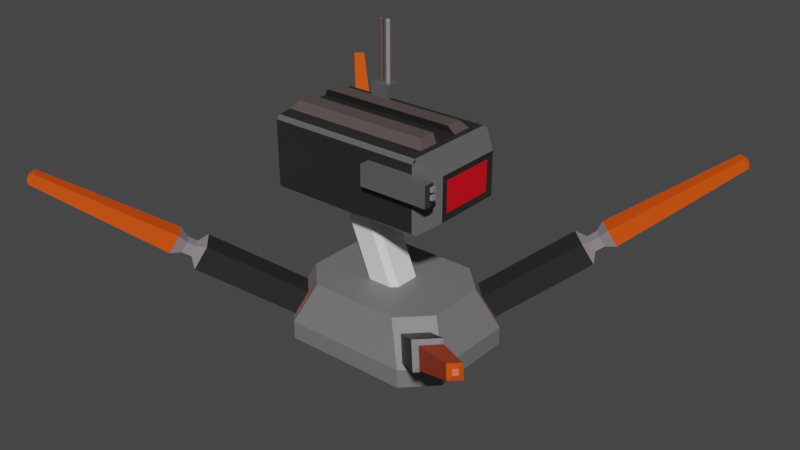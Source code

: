 # Source: creeper_1.blend  (saved by Blender 3.4.6; exported with 4.5.12 LTS)
import bpy
from mathutils import Matrix  # noqa: F401  (used for matrix-valued properties, if any)

bpy.ops.wm.read_factory_settings(use_empty=True)
scene = bpy.context.scene
scene.name = 'Scene'

# ---- collections
col_robot = bpy.data.collections.new('Robot'); scene.collection.children.link(col_robot)

# ---- materials (node trees are filled in below, after node groups)
mat_leg = bpy.data.materials.new('leg')
mat_leg.use_transparent_shadow = False
mat_body = bpy.data.materials.new('body')
mat_body.use_transparent_shadow = False
mat_body.diffuse_color = (0.04445, 0.04445, 0.04445, 1.0)
mat_top = bpy.data.materials.new('top')
mat_top.use_transparent_shadow = False
mat_edge = bpy.data.materials.new('edge')
mat_edge.use_transparent_shadow = False
mat_wifi = bpy.data.materials.new('wifi')
mat_wifi.use_transparent_shadow = False
mat_tank = bpy.data.materials.new('tank')
mat_tank.use_transparent_shadow = False
mat_lens = bpy.data.materials.new('lens')
mat_lens.use_transparent_shadow = False

# ---- material node trees
mat_leg.use_nodes = True; mat_leg.node_tree.nodes.clear()
_N = mat_leg.node_tree.nodes; _L = mat_leg.node_tree.links
n0 = _N.new('ShaderNodeBsdfPrincipled'); n0.name = 'Principled BSDF'; n0.location = (10, 300)
n0.distribution = 'GGX'
n0.subsurface_method = 'RANDOM_WALK_SKIN'
n0.inputs[0].default_value = (0.8, 0.07759, 0.0, 1.0)
n0.inputs[3].default_value = 1.45
n0.inputs[27].default_value = (0.0, 0.0, 0.0, 1.0)
n0.inputs[28].default_value = 1.0
n1 = _N.new('ShaderNodeOutputMaterial'); n1.name = 'Material Output'; n1.location = (300, 300)
_L.new(n0.outputs[0], n1.inputs[0])
n1.is_active_output = True
mat_body.use_nodes = True; mat_body.node_tree.nodes.clear()
_N = mat_body.node_tree.nodes; _L = mat_body.node_tree.links
n0 = _N.new('ShaderNodeBsdfPrincipled'); n0.name = 'Principled BSDF'; n0.location = (10, 300)
n0.distribution = 'GGX'
n0.subsurface_method = 'RANDOM_WALK_SKIN'
n0.inputs[0].default_value = (0.02038, 0.02038, 0.02038, 1.0)
n0.inputs[3].default_value = 1.45
n0.inputs[27].default_value = (0.0, 0.0, 0.0, 1.0)
n0.inputs[28].default_value = 1.0
n1 = _N.new('ShaderNodeOutputMaterial'); n1.name = 'Material Output'; n1.location = (300, 300)
_L.new(n0.outputs[0], n1.inputs[0])
n1.is_active_output = True
mat_top.use_nodes = True; mat_top.node_tree.nodes.clear()
_N = mat_top.node_tree.nodes; _L = mat_top.node_tree.links
n0 = _N.new('ShaderNodeBsdfPrincipled'); n0.name = 'Principled BSDF'; n0.location = (10, 300)
n0.distribution = 'GGX'
n0.subsurface_method = 'RANDOM_WALK_SKIN'
n0.inputs[0].default_value = (0.09084, 0.06896, 0.06297, 1.0)
n0.inputs[3].default_value = 1.45
n0.inputs[27].default_value = (0.0, 0.0, 0.0, 1.0)
n0.inputs[28].default_value = 1.0
n1 = _N.new('ShaderNodeOutputMaterial'); n1.name = 'Material Output'; n1.location = (300, 300)
_L.new(n0.outputs[0], n1.inputs[0])
n1.is_active_output = True
mat_edge.use_nodes = True; mat_edge.node_tree.nodes.clear()
_N = mat_edge.node_tree.nodes; _L = mat_edge.node_tree.links
n0 = _N.new('ShaderNodeBsdfPrincipled'); n0.name = 'Principled BSDF'; n0.location = (10, 300)
n0.distribution = 'GGX'
n0.subsurface_method = 'RANDOM_WALK_SKIN'
n0.inputs[0].default_value = (0.1025, 0.1025, 0.1025, 1.0)
n0.inputs[3].default_value = 1.45
n0.inputs[27].default_value = (0.0, 0.0, 0.0, 1.0)
n0.inputs[28].default_value = 1.0
n1 = _N.new('ShaderNodeOutputMaterial'); n1.name = 'Material Output'; n1.location = (300, 300)
_L.new(n0.outputs[0], n1.inputs[0])
n1.is_active_output = True
mat_wifi.use_nodes = True; mat_wifi.node_tree.nodes.clear()
_N = mat_wifi.node_tree.nodes; _L = mat_wifi.node_tree.links
n0 = _N.new('ShaderNodeBsdfPrincipled'); n0.name = 'Principled BSDF'; n0.location = (10, 300)
n0.distribution = 'GGX'
n0.subsurface_method = 'RANDOM_WALK_SKIN'
n0.inputs[0].default_value = (0.2738, 0.2356, 0.2587, 1.0)
n0.inputs[3].default_value = 1.45
n0.inputs[27].default_value = (0.0, 0.0, 0.0, 1.0)
n0.inputs[28].default_value = 1.0
n1 = _N.new('ShaderNodeOutputMaterial'); n1.name = 'Material Output'; n1.location = (300, 300)
_L.new(n0.outputs[0], n1.inputs[0])
n1.is_active_output = True
mat_tank.use_nodes = True; mat_tank.node_tree.nodes.clear()
_N = mat_tank.node_tree.nodes; _L = mat_tank.node_tree.links
n0 = _N.new('ShaderNodeBsdfPrincipled'); n0.name = 'Principled BSDF'; n0.location = (10, 300)
n0.distribution = 'GGX'
n0.subsurface_method = 'RANDOM_WALK_SKIN'
n0.inputs[0].default_value = (0.1734, 0.1734, 0.1734, 1.0)
n0.inputs[3].default_value = 1.45
n0.inputs[27].default_value = (0.0, 0.0, 0.0, 1.0)
n0.inputs[28].default_value = 1.0
n1 = _N.new('ShaderNodeOutputMaterial'); n1.name = 'Material Output'; n1.location = (300, 300)
_L.new(n0.outputs[0], n1.inputs[0])
n1.is_active_output = True
mat_lens.use_nodes = True; mat_lens.node_tree.nodes.clear()
_N = mat_lens.node_tree.nodes; _L = mat_lens.node_tree.links
n0 = _N.new('ShaderNodeBsdfPrincipled'); n0.name = 'Principled BSDF'; n0.location = (10, 300)
n0.distribution = 'GGX'
n0.subsurface_method = 'RANDOM_WALK_SKIN'
n0.inputs[0].default_value = (0.8, 0.0, 0.01049, 1.0)
n0.inputs[3].default_value = 1.45
n0.inputs[27].default_value = (0.0, 0.0, 0.0, 1.0)
n0.inputs[28].default_value = 1.0
n1 = _N.new('ShaderNodeOutputMaterial'); n1.name = 'Material Output'; n1.location = (300, 300)
_L.new(n0.outputs[0], n1.inputs[0])
n1.is_active_output = True

# ---- world
world_world = bpy.data.worlds.new('World'); scene.world = world_world
world_world.use_nodes = True; world_world.node_tree.nodes.clear()
_N = world_world.node_tree.nodes; _L = world_world.node_tree.links
n0 = _N.new('ShaderNodeOutputWorld'); n0.name = 'World Output'; n0.location = (300, 300)
n1 = _N.new('ShaderNodeBackground'); n1.name = 'Background'; n1.location = (10, 300)
n1.inputs[0].default_value = (0.05088, 0.05088, 0.05088, 1.0)
_L.new(n1.outputs[0], n0.inputs[0])
n0.is_active_output = True
world_world.color = (0.05088, 0.05088, 0.05088)
world_world.use_sun_shadow = False
world_world.sun_shadow_jitter_overblur = 0.0

# ---- meshes
me_cube_001 = bpy.data.meshes.new('Cube.001')
me_cube_001.from_pydata([(0.9388, -0.3574, -0.141), (0.9388, -0.3574, 0.2974), (0.9388, 0.3574, -0.141), (0.9388, 0.3574, 0.2974), (0.9293, 0.2843, 0.2321), (0.9293, 0.2843, -0.07578), (0.9293, -0.2843, -0.07578), (0.9293, -0.2843, 0.2321), (-1.004, -0.2733, -0.134), (-1.004, -0.2843, -0.1219), (-1.004, -0.2843, 0.2783), (-1.004, -0.2733, 0.2904), (-1.004, 0.2843, -0.1219), (-1.004, 0.2733, -0.134), (-1.004, 0.2733, 0.2904), (-1.004, 0.2843, 0.2783), (0.7397, -0.522, 0.1011), (0.7388, -0.4836, -0.2863), (0.7646, -0.5008, -0.2675), (0.7388, -0.4836, 0.4427), (0.7397, -0.522, 0.3114), (0.7646, -0.5008, 0.4239), (0.7388, 0.4836, -0.2863), (0.7388, 0.522, -0.2479), (0.7646, 0.5008, -0.2675), (0.7388, 0.522, 0.4043), (0.7388, 0.4836, 0.4427), (0.7646, 0.5008, 0.4239), (0.6852, -0.3377, 0.4511), (-0.8549, -0.3377, 0.4511), (-0.8549, 0.3377, 0.4511), (0.6852, 0.3377, 0.4511), (0.6852, 0.1302, 0.4511), (-0.8549, 0.1289, 0.4511), (0.6852, -0.1257, 0.4511), (-0.8549, -0.1257, 0.4511), (0.628, -0.2696, 0.5279), (-0.7977, -0.2696, 0.5279), (-0.7977, 0.27, 0.5279), (0.628, 0.27, 0.5279), (-0.7977, 0.1032, 0.5279), (0.628, 0.1043, 0.5279), (0.628, -0.1003, 0.5279), (-0.7977, -0.1003, 0.5279), (-0.8488, 0.4836, -0.2863), (-0.8488, 0.522, -0.2479), (0.2577, -0.522, 0.1011), (-0.8488, -0.4836, -0.2863), (-0.8488, -0.4836, 0.4427), (0.2577, -0.522, 0.3114), (-0.8488, 0.522, 0.4043), (-0.8488, 0.4836, 0.4427), (-0.5281, 0.4232, 0.2167), (-0.5281, 0.4232, 0.5767), (-0.5281, 0.5764, 0.2167), (-0.5281, 0.5764, 0.5767), (-0.3319, 0.4232, 0.2167), (-0.3319, 0.4232, 0.5767), (-0.3319, 0.5764, 0.2167), (-0.3319, 0.5764, 0.5767), (-0.3834, 0.522, 0.4632), (-0.3789, 0.5215, 0.4632), (-0.3746, 0.5202, 0.4632), (-0.3706, 0.5181, 0.4632), (-0.367, 0.5152, 0.4632), (-0.3642, 0.5117, 0.4632), (-0.362, 0.5076, 0.4632), (-0.3607, 0.5033, 0.4632), (-0.3602, 0.4988, 0.4632), (-0.3607, 0.4942, 0.4632), (-0.362, 0.4899, 0.4632), (-0.3642, 0.4859, 0.4632), (-0.367, 0.4824, 0.4632), (-0.3706, 0.4795, 0.4632), (-0.3746, 0.4773, 0.4632), (-0.3789, 0.476, 0.4632), (-0.3834, 0.4756, 0.4632), (-0.388, 0.476, 0.4632), (-0.3923, 0.4773, 0.4632), (-0.3963, 0.4795, 0.4632), (-0.3999, 0.4824, 0.4632), (-0.4027, 0.4859, 0.4632), (-0.4049, 0.4899, 0.4632), (-0.4062, 0.4942, 0.4632), (-0.4067, 0.4988, 0.4632), (-0.4062, 0.5033, 0.4632), (-0.4049, 0.5076, 0.4632), (-0.4027, 0.5117, 0.4632), (-0.3999, 0.5152, 0.4632), (-0.3963, 0.5181, 0.4632), (-0.3923, 0.5202, 0.4632), (-0.388, 0.5215, 0.4632), (-0.4653, 0.522, 0.4632), (-0.4608, 0.5215, 0.4632), (-0.4564, 0.5202, 0.4632), (-0.4524, 0.5181, 0.4632), (-0.4489, 0.5152, 0.4632), (-0.446, 0.5117, 0.4632), (-0.4439, 0.5076, 0.4632), (-0.4426, 0.5033, 0.4632), (-0.4421, 0.4988, 0.4632), (-0.4426, 0.4942, 0.4632), (-0.4439, 0.4899, 0.4632), (-0.446, 0.4859, 0.4632), (-0.4489, 0.4824, 0.4632), (-0.4524, 0.4795, 0.4632), (-0.4564, 0.4773, 0.4632), (-0.4608, 0.476, 0.4632), (-0.4653, 0.4756, 0.4632), (-0.4698, 0.476, 0.4632), (-0.4742, 0.4773, 0.4632), (-0.4782, 0.4795, 0.4632), (-0.4817, 0.4824, 0.4632), (-0.4846, 0.4859, 0.4632), (-0.4868, 0.4899, 0.4632), (-0.4881, 0.4942, 0.4632), (-0.4885, 0.4988, 0.4632), (-0.4881, 0.5033, 0.4632), (-0.4868, 0.5076, 0.4632), (-0.4846, 0.5117, 0.4632), (-0.4817, 0.5152, 0.4632), (-0.4782, 0.5181, 0.4632), (-0.4742, 0.5202, 0.4632), (-0.4698, 0.5215, 0.4632), (-0.3834, 0.5106, 1.197), (-0.3834, 0.522, 1.185), (-0.3811, 0.5104, 1.197), (-0.3789, 0.5215, 1.185), (-0.3789, 0.5097, 1.197), (-0.3746, 0.5202, 1.185), (-0.3769, 0.5086, 1.197), (-0.3706, 0.5181, 1.185), (-0.3751, 0.5071, 1.197), (-0.367, 0.5152, 1.185), (-0.3736, 0.5053, 1.197), (-0.3642, 0.5117, 1.185), (-0.3725, 0.5033, 1.197), (-0.362, 0.5076, 1.185), (-0.3718, 0.5011, 1.197), (-0.3607, 0.5033, 1.185), (-0.3716, 0.4988, 1.197), (-0.3602, 0.4988, 1.185), (-0.3718, 0.4965, 1.197), (-0.3607, 0.4942, 1.185), (-0.3725, 0.4942, 1.197), (-0.362, 0.4899, 1.185), (-0.3736, 0.4922, 1.197), (-0.3642, 0.4859, 1.185), (-0.3751, 0.4904, 1.197), (-0.367, 0.4824, 1.185), (-0.3769, 0.4889, 1.197), (-0.3706, 0.4795, 1.185), (-0.3789, 0.4878, 1.197), (-0.3746, 0.4773, 1.185), (-0.3811, 0.4871, 1.197), (-0.3789, 0.476, 1.185), (-0.3834, 0.4869, 1.197), (-0.3834, 0.4756, 1.185), (-0.3858, 0.4871, 1.197), (-0.388, 0.476, 1.185), (-0.388, 0.4878, 1.197), (-0.3923, 0.4773, 1.185), (-0.39, 0.4889, 1.197), (-0.3963, 0.4795, 1.185), (-0.3918, 0.4904, 1.197), (-0.3999, 0.4824, 1.185), (-0.3933, 0.4922, 1.197), (-0.4027, 0.4859, 1.185), (-0.3944, 0.4942, 1.197), (-0.4049, 0.4899, 1.185), (-0.3951, 0.4965, 1.197), (-0.4062, 0.4942, 1.185), (-0.3953, 0.4988, 1.197), (-0.4067, 0.4988, 1.185), (-0.3951, 0.5011, 1.197), (-0.4062, 0.5033, 1.185), (-0.3944, 0.5033, 1.197), (-0.4049, 0.5076, 1.185), (-0.3933, 0.5053, 1.197), (-0.4027, 0.5117, 1.185), (-0.3918, 0.5071, 1.197), (-0.3999, 0.5152, 1.185), (-0.39, 0.5086, 1.197), (-0.3963, 0.5181, 1.185), (-0.388, 0.5097, 1.197), (-0.3923, 0.5202, 1.185), (-0.3858, 0.5104, 1.197), (-0.388, 0.5215, 1.185), (-0.4653, 0.5106, 1.197), (-0.4653, 0.522, 1.185), (-0.463, 0.5104, 1.197), (-0.4608, 0.5215, 1.185), (-0.4608, 0.5097, 1.197), (-0.4564, 0.5202, 1.185), (-0.4587, 0.5086, 1.197), (-0.4524, 0.5181, 1.185), (-0.4569, 0.5071, 1.197), (-0.4489, 0.5152, 1.185), (-0.4555, 0.5053, 1.197), (-0.446, 0.5117, 1.185), (-0.4544, 0.5033, 1.197), (-0.4439, 0.5076, 1.185), (-0.4537, 0.5011, 1.197), (-0.4426, 0.5033, 1.185), (-0.4535, 0.4988, 1.197), (-0.4421, 0.4988, 1.185), (-0.4537, 0.4965, 1.197), (-0.4426, 0.4942, 1.185), (-0.4544, 0.4942, 1.197), (-0.4439, 0.4899, 1.185), (-0.4555, 0.4922, 1.197), (-0.446, 0.4859, 1.185), (-0.4569, 0.4904, 1.197), (-0.4489, 0.4824, 1.185), (-0.4587, 0.4889, 1.197), (-0.4524, 0.4795, 1.185), (-0.4608, 0.4878, 1.197), (-0.4564, 0.4773, 1.185), (-0.463, 0.4871, 1.197), (-0.4608, 0.476, 1.185), (-0.4653, 0.4869, 1.197), (-0.4653, 0.4756, 1.185), (-0.4676, 0.4871, 1.197), (-0.4698, 0.476, 1.185), (-0.4698, 0.4878, 1.197), (-0.4742, 0.4773, 1.185), (-0.4719, 0.4889, 1.197), (-0.4782, 0.4795, 1.185), (-0.4737, 0.4904, 1.197), (-0.4817, 0.4824, 1.185), (-0.4752, 0.4922, 1.197), (-0.4846, 0.4859, 1.185), (-0.4763, 0.4942, 1.197), (-0.4868, 0.4899, 1.185), (-0.4769, 0.4965, 1.197), (-0.4881, 0.4942, 1.185), (-0.4772, 0.4988, 1.197), (-0.4885, 0.4988, 1.185), (-0.4769, 0.5011, 1.197), (-0.4881, 0.5033, 1.185), (-0.4763, 0.5033, 1.197), (-0.4868, 0.5076, 1.185), (-0.4752, 0.5053, 1.197), (-0.4846, 0.5117, 1.185), (-0.4737, 0.5071, 1.197), (-0.4817, 0.5152, 1.185), (-0.4719, 0.5086, 1.197), (-0.4782, 0.5181, 1.185), (-0.4698, 0.5097, 1.197), (-0.4742, 0.5202, 1.185), (-0.4676, 0.5104, 1.197), (-0.4698, 0.5215, 1.185), (0.7388, -0.522, -0.2479), (-0.8488, -0.522, -0.2479), (-0.8488, -0.522, 0.4043), (0.7388, -0.522, 0.4043), (0.7397, -0.6283, 0.1011), (0.2577, -0.6283, 0.1011), (0.2577, -0.6283, 0.3114), (0.7397, -0.6283, 0.3114), (0.993, -0.5995, 0.2253), (0.993, -0.5508, 0.2253), (0.993, -0.5995, 0.2562), (0.993, -0.5508, 0.2562), (0.993, -0.5508, 0.1155), (0.9642, -0.522, 0.1011), (0.9642, -0.522, 0.3114), (0.993, -0.5508, 0.2975), (0.9642, -0.6283, 0.1011), (0.993, -0.5995, 0.1155), (0.993, -0.5995, 0.2975), (0.9642, -0.6283, 0.3114), (0.993, -0.5995, 0.1826), (0.993, -0.5508, 0.1826), (1.018, -0.5995, 0.2562), (1.018, -0.5508, 0.2562), (1.018, -0.5508, 0.2253), (1.018, -0.5508, 0.1826), (1.018, -0.5995, 0.1826), (1.018, -0.5995, 0.2253), (1.018, -0.5508, 0.2975), (1.018, -0.5995, 0.2975), (-0.5525, 0.5753, -1.454), (-0.5682, 0.6773, -1.476), (-0.6522, 0.4756, -1.454), (-0.7542, 0.4913, -1.476), (-0.5026, 0.5254, -1.331), (-0.4753, 0.5843, -1.248), (-0.6024, 0.4257, -1.331), (-0.6612, 0.3984, -1.248), (-1.286, 1.293, -0.8478), (-1.217, 1.326, -0.9464), (-1.403, 1.14, -0.9464), (-1.37, 1.21, -0.8478), (-1.124, 1.233, -0.7186), (-1.245, 1.251, -0.745), (-1.31, 1.047, -0.7186), (-1.328, 1.168, -0.745), (-1.431, 1.27, -0.7984), (-1.347, 1.354, -0.7984), (-1.389, 1.228, -0.6956), (-1.305, 1.312, -0.6956), (-1.533, 1.316, -0.7841), (-1.393, 1.456, -0.7841), (-1.463, 1.246, -0.6123), (-1.323, 1.386, -0.6123), (-2.341, 2.185, -0.04978), (-2.325, 2.217, -0.004271), (-2.293, 2.248, -0.004271), (-2.262, 2.264, -0.04978), (-2.301, 2.145, 0.04738), (-2.309, 2.201, 0.03454), (-2.222, 2.224, 0.04738), (-2.278, 2.232, 0.03454), (-0.6522, -0.4756, -1.454), (-0.7542, -0.4913, -1.476), (-0.5525, -0.5753, -1.454), (-0.5682, -0.6773, -1.476), (-0.6024, -0.4257, -1.331), (-0.6612, -0.3984, -1.248), (-0.5026, -0.5254, -1.331), (-0.4753, -0.5843, -1.248), (-1.37, -1.21, -0.8478), (-1.403, -1.14, -0.9464), (-1.217, -1.326, -0.9464), (-1.286, -1.293, -0.8478), (-1.31, -1.047, -0.7186), (-1.328, -1.168, -0.745), (-1.124, -1.233, -0.7186), (-1.245, -1.251, -0.745), (-1.347, -1.354, -0.7984), (-1.431, -1.27, -0.7984), (-1.305, -1.312, -0.6956), (-1.389, -1.228, -0.6956), (-1.393, -1.456, -0.7841), (-1.533, -1.316, -0.7841), (-1.323, -1.386, -0.6123), (-1.463, -1.246, -0.6123), (-2.262, -2.264, -0.04978), (-2.293, -2.248, -0.004271), (-2.325, -2.217, -0.004271), (-2.341, -2.185, -0.04978), (-2.222, -2.224, 0.04738), (-2.278, -2.232, 0.03454), (-2.301, -2.145, 0.04738), (-2.309, -2.201, 0.03454), (0.8484, 0.4756, -1.454), (0.9504, 0.4913, -1.476), (0.7486, 0.5753, -1.454), (0.7644, 0.6773, -1.476), (0.7985, 0.4257, -1.331), (0.8574, 0.3984, -1.248), (0.6988, 0.5254, -1.331), (0.6714, 0.5843, -1.248), (1.567, 1.21, -0.8478), (1.599, 1.14, -0.9464), (1.413, 1.326, -0.9464), (1.483, 1.293, -0.8478), (1.506, 1.047, -0.7186), (1.525, 1.168, -0.745), (1.32, 1.233, -0.7186), (1.441, 1.251, -0.745), (1.543, 1.354, -0.7984), (1.627, 1.27, -0.7984), (1.501, 1.312, -0.6956), (1.585, 1.228, -0.6956), (1.589, 1.456, -0.7841), (1.729, 1.316, -0.7841), (1.519, 1.386, -0.6123), (1.659, 1.246, -0.6123), (2.458, 2.264, -0.04978), (2.49, 2.248, -0.004271), (2.521, 2.217, -0.004271), (2.537, 2.185, -0.04978), (2.418, 2.224, 0.04738), (2.474, 2.232, 0.03454), (2.497, 2.145, 0.04738), (2.505, 2.201, 0.03454), (0.7486, -0.5753, -1.454), (0.7644, -0.6773, -1.476), (0.8484, -0.4756, -1.454), (0.9504, -0.4913, -1.476), (0.6988, -0.5254, -1.331), (0.6714, -0.5843, -1.248), (0.7985, -0.4257, -1.331), (0.8574, -0.3984, -1.248), (1.483, -1.293, -0.8478), (1.413, -1.326, -0.9464), (1.599, -1.14, -0.9464), (1.567, -1.21, -0.8478), (1.32, -1.233, -0.7186), (1.441, -1.251, -0.745), (1.506, -1.047, -0.7186), (1.525, -1.168, -0.745), (1.627, -1.27, -0.7984), (1.543, -1.354, -0.7984), (1.585, -1.228, -0.6956), (1.501, -1.312, -0.6956), (1.729, -1.316, -0.7841), (1.589, -1.456, -0.7841), (1.659, -1.246, -0.6123), (1.519, -1.386, -0.6123), (2.537, -2.185, -0.04978), (2.521, -2.217, -0.004271), (2.49, -2.248, -0.004271), (2.458, -2.264, -0.04978), (2.497, -2.145, 0.04738), (2.505, -2.201, 0.03454), (2.418, -2.224, 0.04738), (2.474, -2.232, 0.03454), (0.003779, -0.1846, -1.227), (-0.05807, -0.1274, -1.227), (-0.5621, -0.1274, 0.003116), (-0.5002, -0.1846, 0.003116), (-0.05807, 0.1274, -1.227), (0.003779, 0.1846, -1.227), (-0.5002, 0.1846, 0.003116), (-0.5621, 0.1274, 0.003116), (0.3111, -0.1274, -1.227), (0.2493, -0.1846, -1.227), (-0.2547, -0.1846, 0.003116), (-0.1928, -0.1274, 0.003116), (0.2493, 0.1846, -1.227), (0.3111, 0.1274, -1.227), (-0.1928, 0.1274, 0.003116), (-0.2547, 0.1846, 0.003116), (-0.5388, -0.7322, -1.719), (-0.8268, -0.4451, -1.719), (-0.6406, -0.2988, -1.121), (-0.3523, -0.5861, -1.121), (-0.8268, 0.4451, -1.719), (-0.5388, 0.7322, -1.719), (-0.3523, 0.5861, -1.121), (-0.6406, 0.2988, -1.121), (1.039, -0.4451, -1.719), (0.7512, -0.7322, -1.719), (0.5648, -0.5861, -1.121), (0.853, -0.2988, -1.121), (0.7512, 0.7322, -1.719), (1.039, 0.4451, -1.719), (0.853, 0.2988, -1.121), (0.5648, 0.5861, -1.121), (-0.5387, -0.7322, -1.533), (-0.8268, -0.445, -1.533), (-0.8268, 0.445, -1.533), (-0.5387, 0.7322, -1.533), (0.7511, 0.7322, -1.533), (1.039, 0.445, -1.533), (1.039, -0.445, -1.533), (0.7511, -0.7322, -1.533)], [], [(46, 16, 256, 257), (48, 19, 28, 29), (45, 50, 25, 23), (2, 3, 4, 5), (21, 255, 252, 18, 0, 1), (27, 26, 19, 21, 1, 3), (3, 2, 24, 23, 25, 27), (18, 17, 22, 24, 2, 0), (8, 9, 10, 11, 14, 15, 12, 13), (5, 4, 7, 6), (0, 2, 5, 6), (1, 0, 6, 7), (3, 1, 7, 4), (252, 17, 18), (19, 255, 21), (22, 23, 24), (25, 26, 27), (45, 23, 22, 44), (252, 253, 47, 17), (19, 48, 254, 255), (25, 50, 51, 26), (44, 22, 17, 47), (30, 33, 40, 38), (51, 48, 29, 35, 33, 30), (26, 51, 30, 31), (19, 26, 31, 32, 34, 28), (32, 33, 35, 34), (34, 35, 43, 42), (39, 38, 40, 41), (42, 43, 37, 36), (28, 34, 42, 36), (29, 28, 36, 37), (32, 31, 39, 41), (35, 29, 37, 43), (31, 30, 38, 39), (33, 32, 41, 40), (13, 12, 45, 44), (9, 8, 47, 253), (11, 10, 254, 48), (15, 14, 51, 50), (8, 13, 44, 47), (10, 9, 253, 254), (14, 11, 48, 51), (12, 15, 50, 45), (52, 53, 55, 54), (54, 55, 59, 58), (58, 59, 57, 56), (56, 57, 53, 52), (54, 58, 56, 52), (59, 55, 53, 57), (91, 187, 125, 60), (62, 129, 131, 63), (63, 131, 133, 64), (64, 133, 135, 65), (65, 135, 137, 66), (66, 137, 139, 67), (67, 139, 141, 68), (68, 141, 143, 69), (69, 143, 145, 70), (70, 145, 147, 71), (71, 147, 149, 72), (72, 149, 151, 73), (73, 151, 153, 74), (74, 153, 155, 75), (75, 155, 157, 76), (76, 157, 159, 77), (77, 159, 161, 78), (78, 161, 163, 79), (79, 163, 165, 80), (80, 165, 167, 81), (81, 167, 169, 82), (82, 169, 171, 83), (83, 171, 173, 84), (84, 173, 175, 85), (85, 175, 177, 86), (86, 177, 179, 87), (87, 179, 181, 88), (88, 181, 183, 89), (89, 183, 185, 90), (90, 185, 187, 91), (60, 125, 127, 61), (190, 188, 250, 248, 246, 244, 242, 240, 238, 236, 234, 232, 230, 228, 226, 224, 222, 220, 218, 216, 214, 212, 210, 208, 206, 204, 202, 200, 198, 196, 194, 192), (61, 127, 129, 62), (60, 61, 62, 63, 64, 65, 66, 67, 68, 69, 70, 71, 72, 73, 74, 75, 76, 77, 78, 79, 80, 81, 82, 83, 84, 85, 86, 87, 88, 89, 90, 91), (123, 251, 189, 92), (94, 193, 195, 95), (95, 195, 197, 96), (96, 197, 199, 97), (97, 199, 201, 98), (98, 201, 203, 99), (99, 203, 205, 100), (100, 205, 207, 101), (101, 207, 209, 102), (102, 209, 211, 103), (103, 211, 213, 104), (104, 213, 215, 105), (105, 215, 217, 106), (106, 217, 219, 107), (107, 219, 221, 108), (108, 221, 223, 109), (109, 223, 225, 110), (110, 225, 227, 111), (111, 227, 229, 112), (112, 229, 231, 113), (113, 231, 233, 114), (114, 233, 235, 115), (115, 235, 237, 116), (116, 237, 239, 117), (117, 239, 241, 118), (118, 241, 243, 119), (119, 243, 245, 120), (120, 245, 247, 121), (121, 247, 249, 122), (122, 249, 251, 123), (92, 189, 191, 93), (93, 191, 193, 94), (92, 93, 94, 95, 96, 97, 98, 99, 100, 101, 102, 103, 104, 105, 106, 107, 108, 109, 110, 111, 112, 113, 114, 115, 116, 117, 118, 119, 120, 121, 122, 123), (127, 125, 124, 126), (129, 127, 126, 128), (131, 129, 128, 130), (133, 131, 130, 132), (135, 133, 132, 134), (137, 135, 134, 136), (139, 137, 136, 138), (141, 139, 138, 140), (143, 141, 140, 142), (145, 143, 142, 144), (147, 145, 144, 146), (149, 147, 146, 148), (151, 149, 148, 150), (153, 151, 150, 152), (155, 153, 152, 154), (157, 155, 154, 156), (159, 157, 156, 158), (161, 159, 158, 160), (163, 161, 160, 162), (165, 163, 162, 164), (167, 165, 164, 166), (169, 167, 166, 168), (171, 169, 168, 170), (173, 171, 170, 172), (175, 173, 172, 174), (177, 175, 174, 176), (179, 177, 176, 178), (181, 179, 178, 180), (183, 181, 180, 182), (185, 183, 182, 184), (187, 185, 184, 186), (125, 187, 186, 124), (191, 189, 188, 190), (193, 191, 190, 192), (195, 193, 192, 194), (197, 195, 194, 196), (199, 197, 196, 198), (201, 199, 198, 200), (203, 201, 200, 202), (205, 203, 202, 204), (207, 205, 204, 206), (209, 207, 206, 208), (211, 209, 208, 210), (213, 211, 210, 212), (215, 213, 212, 214), (217, 215, 214, 216), (219, 217, 216, 218), (221, 219, 218, 220), (223, 221, 220, 222), (225, 223, 222, 224), (227, 225, 224, 226), (229, 227, 226, 228), (231, 229, 228, 230), (233, 231, 230, 232), (235, 233, 232, 234), (237, 235, 234, 236), (239, 237, 236, 238), (241, 239, 238, 240), (243, 241, 240, 242), (245, 243, 242, 244), (247, 245, 244, 246), (249, 247, 246, 248), (251, 249, 248, 250), (189, 251, 250, 188), (126, 124, 186, 184, 182, 180, 178, 176, 174, 172, 170, 168, 166, 164, 162, 160, 158, 156, 154, 152, 150, 148, 146, 144, 142, 140, 138, 136, 134, 132, 130, 128), (16, 46, 253, 252), (49, 20, 255, 254), (46, 49, 254, 253), (20, 16, 252, 255), (256, 259, 258, 257), (20, 259, 271, 266), (20, 49, 258, 259), (49, 46, 257, 258), (256, 16, 265, 268), (259, 256, 268, 271), (16, 20, 266, 265), (265, 266, 267, 263, 261, 273, 264), (269, 272, 260, 262, 270, 271, 268), (264, 269, 268, 265), (266, 271, 270, 267), (264, 273, 272, 269), (262, 263, 275, 274), (260, 261, 263, 262), (260, 272, 278, 279), (274, 275, 280, 281), (278, 277, 276, 279), (267, 270, 281, 280), (263, 267, 280, 275), (272, 273, 277, 278), (270, 262, 274, 281), (273, 261, 276, 277), (261, 260, 279, 276), (288, 284, 282, 286), (292, 285, 289, 296), (294, 287, 283, 291), (296, 289, 287, 294), (282, 284, 285, 283), (284, 288, 289, 285), (288, 286, 287, 289), (286, 282, 283, 287), (291, 283, 285, 292), (293, 290, 291, 292), (297, 293, 292, 296), (295, 297, 296, 294), (290, 295, 294, 291), (293, 297, 300, 298), (301, 299, 303, 305), (290, 293, 298, 299), (295, 290, 299, 301), (297, 295, 301, 300), (298, 300, 304, 302), (300, 301, 305, 304), (299, 298, 302, 303), (302, 304, 310, 306), (307, 311, 313, 308), (304, 305, 312, 310), (305, 303, 309, 312), (307, 308, 309, 306), (311, 307, 306, 310), (313, 311, 310, 312), (308, 313, 312, 309), (303, 302, 306, 309), (320, 316, 314, 318), (324, 317, 321, 328), (326, 319, 315, 323), (328, 321, 319, 326), (314, 316, 317, 315), (316, 320, 321, 317), (320, 318, 319, 321), (318, 314, 315, 319), (323, 315, 317, 324), (325, 322, 323, 324), (329, 325, 324, 328), (327, 329, 328, 326), (322, 327, 326, 323), (325, 329, 332, 330), (333, 331, 335, 337), (322, 325, 330, 331), (327, 322, 331, 333), (329, 327, 333, 332), (330, 332, 336, 334), (332, 333, 337, 336), (331, 330, 334, 335), (334, 336, 342, 338), (339, 343, 345, 340), (336, 337, 344, 342), (337, 335, 341, 344), (339, 340, 341, 338), (343, 339, 338, 342), (345, 343, 342, 344), (340, 345, 344, 341), (335, 334, 338, 341), (352, 348, 346, 350), (356, 349, 353, 360), (358, 351, 347, 355), (360, 353, 351, 358), (346, 348, 349, 347), (348, 352, 353, 349), (352, 350, 351, 353), (350, 346, 347, 351), (355, 347, 349, 356), (357, 354, 355, 356), (361, 357, 356, 360), (359, 361, 360, 358), (354, 359, 358, 355), (357, 361, 364, 362), (365, 363, 367, 369), (354, 357, 362, 363), (359, 354, 363, 365), (361, 359, 365, 364), (362, 364, 368, 366), (364, 365, 369, 368), (363, 362, 366, 367), (366, 368, 374, 370), (371, 375, 377, 372), (368, 369, 376, 374), (369, 367, 373, 376), (371, 372, 373, 370), (375, 371, 370, 374), (377, 375, 374, 376), (372, 377, 376, 373), (367, 366, 370, 373), (384, 380, 378, 382), (388, 381, 385, 392), (390, 383, 379, 387), (392, 385, 383, 390), (378, 380, 381, 379), (380, 384, 385, 381), (384, 382, 383, 385), (382, 378, 379, 383), (387, 379, 381, 388), (389, 386, 387, 388), (393, 389, 388, 392), (391, 393, 392, 390), (386, 391, 390, 387), (389, 393, 396, 394), (397, 395, 399, 401), (386, 389, 394, 395), (391, 386, 395, 397), (393, 391, 397, 396), (394, 396, 400, 398), (396, 397, 401, 400), (395, 394, 398, 399), (398, 400, 406, 402), (403, 407, 409, 404), (400, 401, 408, 406), (401, 399, 405, 408), (403, 404, 405, 402), (407, 403, 402, 406), (409, 407, 406, 408), (404, 409, 408, 405), (399, 398, 402, 405), (419, 420, 413, 410), (423, 424, 421, 418), (424, 425, 416, 417, 412, 413, 420, 421), (411, 412, 417, 414), (415, 416, 425, 422), (410, 413, 412, 411), (416, 415, 414, 417), (424, 423, 422, 425), (420, 419, 418, 421), (414, 415, 422, 423, 418, 419, 410, 411), (435, 449, 442, 426), (432, 441, 446, 445), (440, 437, 448, 447), (428, 433, 444, 443), (427, 443, 444, 430), (436, 429, 442, 449), (440, 441, 432, 433, 428, 429, 436, 437), (439, 447, 448, 434), (431, 445, 446, 438), (426, 442, 443, 427), (445, 431, 430, 444), (447, 439, 438, 446), (449, 435, 434, 448), (442, 429, 428, 443), (432, 445, 444, 433), (440, 447, 446, 441), (436, 449, 448, 437), (430, 431, 438, 439, 434, 435, 426, 427)])
me_cube_001.polygons.foreach_set('material_index', [3, 1, 1, 1, 3, 3, 3, 3, 1, 7, 1, 1, 1, 1, 1, 1, 1, 3, 3, 3, 3, 1, 2, 1, 1, 1, 1, 2, 2, 2, 2, 2, 2, 2, 2, 1, 1, 1, 1, 1, 1, 1, 1, 1, 3, 3, 3, 3, 3, 3, 4, 4, 4, 4, 4, 4, 4, 4, 4, 4, 4, 4, 4, 4, 4, 4, 4, 4, 4, 4, 4, 4, 4, 4, 4, 4, 4, 4, 4, 4, 4, 2, 4, 4, 2, 2, 2, 2, 2, 2, 2, 2, 2, 2, 2, 2, 2, 2, 2, 2, 2, 2, 2, 2, 2, 2, 2, 2, 2, 2, 2, 2, 2, 2, 2, 2, 2, 4, 4, 4, 4, 4, 4, 4, 4, 4, 4, 4, 4, 4, 4, 4, 4, 4, 4, 4, 4, 4, 4, 4, 4, 4, 4, 4, 4, 4, 4, 4, 4, 2, 2, 2, 2, 2, 2, 2, 2, 2, 2, 2, 2, 2, 2, 2, 2, 2, 2, 2, 2, 2, 2, 2, 2, 2, 2, 2, 2, 2, 2, 2, 2, 4, 1, 1, 1, 1, 3, 3, 3, 3, 3, 3, 1, 1, 1, 1, 1, 1, 4, 1, 4, 4, 4, 4, 4, 4, 4, 4, 4, 0, 1, 1, 1, 0, 0, 0, 0, 1, 4, 4, 4, 4, 4, 4, 4, 4, 4, 4, 4, 4, 0, 0, 0, 0, 0, 0, 0, 0, 0, 0, 1, 1, 1, 0, 0, 0, 0, 1, 4, 4, 4, 4, 4, 4, 4, 4, 4, 4, 4, 4, 0, 0, 0, 0, 0, 0, 0, 0, 0, 0, 1, 1, 1, 0, 0, 0, 0, 1, 4, 4, 4, 4, 4, 4, 4, 4, 4, 4, 4, 4, 0, 0, 0, 0, 0, 0, 0, 0, 0, 0, 1, 1, 1, 0, 0, 0, 0, 1, 4, 4, 4, 4, 4, 4, 4, 4, 4, 4, 4, 4, 0, 0, 0, 0, 0, 0, 0, 0, 0, 5, 5, 5, 5, 5, 5, 5, 5, 5, 5, 6, 6, 6, 6, 6, 6, 6, 6, 6, 6, 6, 6, 6, 6, 6, 6, 6, 6])
_uv = me_cube_001.uv_layers.new(name='UVMap')
_uv.uv.foreach_set('vector', [0.3994, 0.9953, 0.3927, 0.7788, 0.3927, 0.7788, 0.3994, 0.9953, 0.625, 1.0, 0.6336, 0.7741, 0.6336, 0.7741, 0.625, 1.0, 0.3882, 0.25, 0.6118, 0.25, 0.6195, 0.4759, 0.3805, 0.4759, 0.408, 0.5203, 0.592, 0.5203, 0.592, 0.5203, 0.408, 0.5203, 0.6282, 0.7683, 0.6195, 0.7741, 0.3805, 0.7741, 0.3718, 0.7683, 0.408, 0.7297, 0.592, 0.7297, 0.6417, 0.4951, 0.6491, 0.5012, 0.6491, 0.7488, 0.6417, 0.7549, 0.592, 0.7297, 0.592, 0.5203, 0.592, 0.5203, 0.408, 0.5203, 0.3718, 0.4817, 0.3805, 0.4759, 0.6195, 0.4759, 0.6282, 0.4817, 0.3583, 0.7549, 0.3509, 0.7488, 0.3509, 0.5012, 0.3583, 0.4951, 0.408, 0.5203, 0.408, 0.7297, 0.3864, 0.01249, 0.3929, 0.007967, 0.6071, 0.007967, 0.6136, 0.01249, 0.6136, 0.2375, 0.6071, 0.242, 0.3929, 0.242, 0.3864, 0.2375, 0.408, 0.5203, 0.592, 0.5203, 0.592, 0.7297, 0.408, 0.7297, 0.408, 0.7297, 0.408, 0.5203, 0.408, 0.5203, 0.408, 0.7297, 0.592, 0.7297, 0.408, 0.7297, 0.408, 0.7297, 0.592, 0.7297, 0.592, 0.5203, 0.592, 0.7297, 0.592, 0.7297, 0.592, 0.5203, 0.3546, 0.7568, 0.3509, 0.7488, 0.3583, 0.7549, 0.6306, 0.7709, 0.6195, 0.7741, 0.6282, 0.7683, 0.3509, 0.5012, 0.3546, 0.4932, 0.3583, 0.4951, 0.6195, 0.4759, 0.6306, 0.4791, 0.6282, 0.4817, 0.125, 0.5, 0.3509, 0.4914, 0.3509, 0.5012, 0.125, 0.5092, 0.3509, 0.7586, 0.125, 0.75, 0.125, 0.7408, 0.3509, 0.7488, 0.6336, 0.7741, 0.625, 1.0, 0.6118, 1.0, 0.6195, 0.7741, 0.6195, 0.4759, 0.6118, 0.25, 0.625, 0.25, 0.6336, 0.4759, 0.125, 0.5092, 0.3509, 0.5012, 0.3509, 0.7488, 0.125, 0.7408, 0.625, 0.2408, 0.625, 0.2129, 0.625, 0.2129, 0.625, 0.2408, 0.625, 0.2408, 0.625, 0.009195, 0.625, 0.009195, 0.625, 0.0932, 0.625, 0.2129, 0.625, 0.2408, 0.6336, 0.4759, 0.625, 0.25, 0.625, 0.25, 0.6336, 0.4759, 0.6491, 0.7488, 0.6491, 0.5012, 0.6491, 0.5012, 0.6491, 0.5302, 0.6491, 0.659, 0.6491, 0.7488, 0.6491, 0.5302, 0.875, 0.5371, 0.875, 0.6568, 0.6491, 0.659, 0.6491, 0.659, 0.875, 0.6568, 0.875, 0.6568, 0.6491, 0.659, 0.6491, 0.5012, 0.875, 0.5092, 0.875, 0.5371, 0.6491, 0.5302, 0.6491, 0.659, 0.875, 0.6568, 0.875, 0.7408, 0.6491, 0.7488, 0.6491, 0.7488, 0.6491, 0.659, 0.6491, 0.659, 0.6491, 0.7488, 0.625, 1.0, 0.6336, 0.7741, 0.6336, 0.7741, 0.625, 1.0, 0.6491, 0.5302, 0.6491, 0.5012, 0.6491, 0.5012, 0.6491, 0.5302, 0.625, 0.0932, 0.625, 0.009195, 0.625, 0.009195, 0.625, 0.0932, 0.6336, 0.4759, 0.625, 0.25, 0.625, 0.25, 0.6336, 0.4759, 0.875, 0.5371, 0.6491, 0.5302, 0.6491, 0.5302, 0.875, 0.5371, 0.3864, 0.2375, 0.3929, 0.242, 0.3882, 0.25, 0.375, 0.2408, 0.3929, 0.007967, 0.3864, 0.01249, 0.375, 0.009195, 0.3882, 0.0, 0.6136, 0.01249, 0.6071, 0.007967, 0.6118, 0.0, 0.625, 0.009195, 0.6071, 0.242, 0.6136, 0.2375, 0.625, 0.2408, 0.6118, 0.25, 0.3864, 0.01249, 0.3864, 0.2375, 0.375, 0.2408, 0.375, 0.009195, 0.6071, 0.007967, 0.3929, 0.007967, 0.3882, 0.0, 0.6118, 0.0, 0.6136, 0.2375, 0.6136, 0.01249, 0.625, 0.009195, 0.625, 0.2408, 0.3929, 0.242, 0.6071, 0.242, 0.6118, 0.25, 0.3882, 0.25, 0.375, 0.0, 0.625, 0.0, 0.625, 0.25, 0.375, 0.25, 0.375, 0.25, 0.625, 0.25, 0.625, 0.5, 0.375, 0.5, 0.375, 0.5, 0.625, 0.5, 0.625, 0.75, 0.375, 0.75, 0.375, 0.75, 0.625, 0.75, 0.625, 1.0, 0.375, 1.0, 0.125, 0.5, 0.375, 0.5, 0.375, 0.75, 0.125, 0.75, 0.625, 0.5, 0.875, 0.5, 0.875, 0.75, 0.625, 0.75, 0.03125, 0.5, 0.03125, 0.9923, 0.0, 0.9923, 0.0, 0.5, 0.9375, 0.5, 0.9375, 0.9923, 0.9063, 0.9923, 0.9062, 0.5, 0.9062, 0.5, 0.9062, 0.9923, 0.875, 0.9923, 0.875, 0.5, 0.875, 0.5, 0.875, 0.9923, 0.8438, 0.9923, 0.8438, 0.5, 0.8438, 0.5, 0.8438, 0.9923, 0.8125, 0.9923, 0.8125, 0.5, 0.8125, 0.5, 0.8125, 0.9923, 0.7813, 0.9923, 0.7812, 0.5, 0.7812, 0.5, 0.7812, 0.9923, 0.75, 0.9923, 0.75, 0.5, 0.75, 0.5, 0.75, 0.9923, 0.7188, 0.9923, 0.7188, 0.5, 0.7188, 0.5, 0.7188, 0.9923, 0.6875, 0.9923, 0.6875, 0.5, 0.6875, 0.5, 0.6875, 0.9923, 0.6562, 0.9923, 0.6562, 0.5, 0.6562, 0.5, 0.6562, 0.9923, 0.625, 0.9923, 0.625, 0.5, 0.625, 0.5, 0.625, 0.9923, 0.5938, 0.9923, 0.5938, 0.5, 0.5938, 0.5, 0.5938, 0.9923, 0.5625, 0.9923, 0.5625, 0.5, 0.5625, 0.5, 0.5625, 0.9923, 0.5312, 0.9923, 0.5312, 0.5, 0.5312, 0.5, 0.5312, 0.9923, 0.5, 0.9923, 0.5, 0.5, 0.5, 0.5, 0.5, 0.9923, 0.4688, 0.9923, 0.4688, 0.5, 0.4688, 0.5, 0.4688, 0.9923, 0.4375, 0.9923, 0.4375, 0.5, 0.4375, 0.5, 0.4375, 0.9923, 0.4062, 0.9923, 0.4062, 0.5, 0.4062, 0.5, 0.4062, 0.9923, 0.375, 0.9923, 0.375, 0.5, 0.375, 0.5, 0.375, 0.9923, 0.3438, 0.9923, 0.3438, 0.5, 0.3438, 0.5, 0.3438, 0.9923, 0.3125, 0.9923, 0.3125, 0.5, 0.3125, 0.5, 0.3125, 0.9923, 0.2812, 0.9923, 0.2812, 0.5, 0.2812, 0.5, 0.2812, 0.9923, 0.25, 0.9923, 0.25, 0.5, 0.25, 0.5, 0.25, 0.9923, 0.2188, 0.9923, 0.2188, 0.5, 0.2188, 0.5, 0.2188, 0.9923, 0.1875, 0.9923, 0.1875, 0.5, 0.1875, 0.5, 0.1875, 0.9923, 0.1562, 0.9923, 0.1562, 0.5, 0.1562, 0.5, 0.1562, 0.9923, 0.125, 0.9923, 0.125, 0.5, 0.125, 0.5, 0.125, 0.9923, 0.09375, 0.9923, 0.09375, 0.5, 0.09375, 0.5, 0.09375, 0.9923, 0.0625, 0.9923, 0.0625, 0.5, 0.0625, 0.5, 0.0625, 0.9923, 0.03125, 0.9923, 0.03125, 0.5, 1.0, 0.5, 1.0, 0.9923, 0.9688, 0.9923, 0.9688, 0.5, 0.2739, 0.3702, 0.25, 0.3725, 0.2261, 0.3702, 0.2031, 0.3632, 0.1819, 0.3519, 0.1634, 0.3366, 0.1481, 0.3181, 0.1368, 0.2969, 0.1298, 0.2739, 0.1275, 0.25, 0.1298, 0.2261, 0.1368, 0.2031, 0.1481, 0.1819, 0.1634, 0.1634, 0.1819, 0.1481, 0.2031, 0.1368, 0.2261, 0.1298, 0.25, 0.1275, 0.2739, 0.1298, 0.2969, 0.1368, 0.3181, 0.1481, 0.3366, 0.1634, 0.3519, 0.1819, 0.3632, 0.2031, 0.3702, 0.2261, 0.3725, 0.25, 0.3702, 0.2739, 0.3632, 0.2969, 0.3519, 0.3181, 0.3366, 0.3366, 0.3181, 0.3519, 0.2969, 0.3632, 0.9688, 0.5, 0.9688, 0.9923, 0.9375, 0.9923, 0.9375, 0.5, 0.75, 0.49, 0.7968, 0.4854, 0.8418, 0.4717, 0.8833, 0.4496, 0.9197, 0.4197, 0.9496, 0.3833, 0.9717, 0.3418, 0.9854, 0.2968, 0.99, 0.25, 0.9854, 0.2032, 0.9717, 0.1582, 0.9496, 0.1167, 0.9197, 0.08029, 0.8833, 0.05045, 0.8418, 0.02827, 0.7968, 0.01461, 0.75, 0.01, 0.7032, 0.01461, 0.6582, 0.02827, 0.6167, 0.05045, 0.5803, 0.08029, 0.5504, 0.1167, 0.5283, 0.1582, 0.5146, 0.2032, 0.51, 0.25, 0.5146, 0.2968, 0.5283, 0.3418, 0.5504, 0.3833, 0.5803, 0.4197, 0.6167, 0.4496, 0.6582, 0.4717, 0.7032, 0.4854, 0.03125, 0.5, 0.03125, 0.9923, 0.0, 0.9923, 0.0, 0.5, 0.9375, 0.5, 0.9375, 0.9923, 0.9063, 0.9923, 0.9062, 0.5, 0.9062, 0.5, 0.9062, 0.9923, 0.875, 0.9923, 0.875, 0.5, 0.875, 0.5, 0.875, 0.9923, 0.8438, 0.9923, 0.8438, 0.5, 0.8438, 0.5, 0.8438, 0.9923, 0.8125, 0.9923, 0.8125, 0.5, 0.8125, 0.5, 0.8125, 0.9923, 0.7813, 0.9923, 0.7812, 0.5, 0.7812, 0.5, 0.7812, 0.9923, 0.75, 0.9923, 0.75, 0.5, 0.75, 0.5, 0.75, 0.9923, 0.7188, 0.9923, 0.7188, 0.5, 0.7188, 0.5, 0.7188, 0.9923, 0.6875, 0.9923, 0.6875, 0.5, 0.6875, 0.5, 0.6875, 0.9923, 0.6562, 0.9923, 0.6562, 0.5, 0.6562, 0.5, 0.6562, 0.9923, 0.625, 0.9923, 0.625, 0.5, 0.625, 0.5, 0.625, 0.9923, 0.5938, 0.9923, 0.5938, 0.5, 0.5938, 0.5, 0.5938, 0.9923, 0.5625, 0.9923, 0.5625, 0.5, 0.5625, 0.5, 0.5625, 0.9923, 0.5312, 0.9923, 0.5312, 0.5, 0.5312, 0.5, 0.5312, 0.9923, 0.5, 0.9923, 0.5, 0.5, 0.5, 0.5, 0.5, 0.9923, 0.4688, 0.9923, 0.4688, 0.5, 0.4688, 0.5, 0.4688, 0.9923, 0.4375, 0.9923, 0.4375, 0.5, 0.4375, 0.5, 0.4375, 0.9923, 0.4062, 0.9923, 0.4062, 0.5, 0.4062, 0.5, 0.4062, 0.9923, 0.375, 0.9923, 0.375, 0.5, 0.375, 0.5, 0.375, 0.9923, 0.3438, 0.9923, 0.3438, 0.5, 0.3438, 0.5, 0.3438, 0.9923, 0.3125, 0.9923, 0.3125, 0.5, 0.3125, 0.5, 0.3125, 0.9923, 0.2812, 0.9923, 0.2812, 0.5, 0.2812, 0.5, 0.2812, 0.9923, 0.25, 0.9923, 0.25, 0.5, 0.25, 0.5, 0.25, 0.9923, 0.2188, 0.9923, 0.2188, 0.5, 0.2188, 0.5, 0.2188, 0.9923, 0.1875, 0.9923, 0.1875, 0.5, 0.1875, 0.5, 0.1875, 0.9923, 0.1562, 0.9923, 0.1562, 0.5, 0.1562, 0.5, 0.1562, 0.9923, 0.125, 0.9923, 0.125, 0.5, 0.125, 0.5, 0.125, 0.9923, 0.09375, 0.9923, 0.09375, 0.5, 0.09375, 0.5, 0.09375, 0.9923, 0.0625, 0.9923, 0.0625, 0.5, 0.0625, 0.5, 0.0625, 0.9923, 0.03125, 0.9923, 0.03125, 0.5, 1.0, 0.5, 1.0, 0.9923, 0.9688, 0.9923, 0.9688, 0.5, 0.9688, 0.5, 0.9688, 0.9923, 0.9375, 0.9923, 0.9375, 0.5, 0.75, 0.49, 0.7968, 0.4854, 0.8418, 0.4717, 0.8833, 0.4496, 0.9197, 0.4197, 0.9496, 0.3833, 0.9717, 0.3418, 0.9854, 0.2968, 0.99, 0.25, 0.9854, 0.2032, 0.9717, 0.1582, 0.9496, 0.1167, 0.9197, 0.08029, 0.8833, 0.05045, 0.8418, 0.02827, 0.7968, 0.01461, 0.75, 0.01, 0.7032, 0.01461, 0.6582, 0.02827, 0.6167, 0.05045, 0.5803, 0.08029, 0.5504, 0.1167, 0.5283, 0.1582, 0.5146, 0.2032, 0.51, 0.25, 0.5146, 0.2968, 0.5283, 0.3418, 0.5504, 0.3833, 0.5803, 0.4197, 0.6167, 0.4496, 0.6582, 0.4717, 0.7032, 0.4854, 0.2968, 0.4854, 0.25, 0.49, 0.25, 0.3725, 0.2739, 0.3702, 0.3418, 0.4717, 0.2968, 0.4854, 0.2739, 0.3702, 0.2969, 0.3632, 0.3833, 0.4496, 0.3418, 0.4717, 0.2969, 0.3632, 0.3181, 0.3519, 0.4197, 0.4197, 0.3833, 0.4496, 0.3181, 0.3519, 0.3366, 0.3366, 0.4496, 0.3833, 0.4197, 0.4197, 0.3366, 0.3366, 0.3519, 0.3181, 0.4717, 0.3418, 0.4496, 0.3833, 0.3519, 0.3181, 0.3632, 0.2969, 0.4854, 0.2968, 0.4717, 0.3418, 0.3632, 0.2969, 0.3702, 0.2739, 0.49, 0.25, 0.4854, 0.2968, 0.3702, 0.2739, 0.3725, 0.25, 0.4854, 0.2032, 0.49, 0.25, 0.3725, 0.25, 0.3702, 0.2261, 0.4717, 0.1582, 0.4854, 0.2032, 0.3702, 0.2261, 0.3632, 0.2031, 0.4496, 0.1167, 0.4717, 0.1582, 0.3632, 0.2031, 0.3519, 0.1819, 0.4197, 0.08029, 0.4496, 0.1167, 0.3519, 0.1819, 0.3366, 0.1634, 0.3833, 0.05045, 0.4197, 0.08029, 0.3366, 0.1634, 0.3181, 0.1481, 0.3418, 0.02827, 0.3833, 0.05045, 0.3181, 0.1481, 0.2969, 0.1368, 0.2968, 0.01461, 0.3418, 0.02827, 0.2969, 0.1368, 0.2739, 0.1298, 0.25, 0.01, 0.2968, 0.01461, 0.2739, 0.1298, 0.25, 0.1275, 0.2032, 0.01461, 0.25, 0.01, 0.25, 0.1275, 0.2261, 0.1298, 0.1582, 0.02827, 0.2032, 0.01461, 0.2261, 0.1298, 0.2031, 0.1368, 0.1167, 0.05045, 0.1582, 0.02827, 0.2031, 0.1368, 0.1819, 0.1481, 0.08029, 0.08029, 0.1167, 0.05045, 0.1819, 0.1481, 0.1634, 0.1634, 0.05045, 0.1167, 0.08029, 0.08029, 0.1634, 0.1634, 0.1481, 0.1819, 0.02827, 0.1582, 0.05045, 0.1167, 0.1481, 0.1819, 0.1368, 0.2031, 0.01461, 0.2032, 0.02827, 0.1582, 0.1368, 0.2031, 0.1298, 0.2261, 0.01, 0.25, 0.01461, 0.2032, 0.1298, 0.2261, 0.1275, 0.25, 0.01461, 0.2968, 0.01, 0.25, 0.1275, 0.25, 0.1298, 0.2739, 0.02827, 0.3418, 0.01461, 0.2968, 0.1298, 0.2739, 0.1368, 0.2969, 0.05045, 0.3833, 0.02827, 0.3418, 0.1368, 0.2969, 0.1481, 0.3181, 0.08029, 0.4197, 0.05045, 0.3833, 0.1481, 0.3181, 0.1634, 0.3366, 0.1167, 0.4496, 0.08029, 0.4197, 0.1634, 0.3366, 0.1819, 0.3519, 0.1582, 0.4717, 0.1167, 0.4496, 0.1819, 0.3519, 0.2031, 0.3632, 0.2032, 0.4854, 0.1582, 0.4717, 0.2031, 0.3632, 0.2261, 0.3702, 0.25, 0.49, 0.2032, 0.4854, 0.2261, 0.3702, 0.25, 0.3725, 0.9688, 0.9923, 1.0, 0.9923, 0.9924, 1.0, 0.9764, 1.0, 0.9375, 0.9923, 0.9688, 0.9923, 0.9611, 1.0, 0.9451, 1.0, 0.9063, 0.9923, 0.9375, 0.9923, 0.9299, 1.0, 0.9139, 1.0, 0.875, 0.9923, 0.9062, 0.9923, 0.8986, 1.0, 0.8826, 1.0, 0.8438, 0.9923, 0.875, 0.9923, 0.8674, 1.0, 0.8514, 1.0, 0.8125, 0.9923, 0.8438, 0.9923, 0.8361, 1.0, 0.8201, 1.0, 0.7813, 0.9923, 0.8125, 0.9923, 0.8049, 1.0, 0.7889, 1.0, 0.75, 0.9923, 0.7812, 0.9923, 0.7736, 1.0, 0.7576, 1.0, 0.7188, 0.9923, 0.75, 0.9923, 0.7424, 1.0, 0.7264, 1.0, 0.6875, 0.9923, 0.7188, 0.9923, 0.7111, 1.0, 0.6951, 1.0, 0.6562, 0.9923, 0.6875, 0.9923, 0.6799, 1.0, 0.6639, 1.0, 0.625, 0.9923, 0.6562, 0.9923, 0.6486, 1.0, 0.6326, 1.0, 0.5938, 0.9923, 0.625, 0.9923, 0.6174, 1.0, 0.6014, 1.0, 0.5625, 0.9923, 0.5938, 0.9923, 0.5861, 1.0, 0.5701, 1.0, 0.5312, 0.9923, 0.5625, 0.9923, 0.5549, 1.0, 0.5389, 1.0, 0.5, 0.9923, 0.5312, 0.9923, 0.5236, 1.0, 0.5076, 1.0, 0.4688, 0.9923, 0.5, 0.9923, 0.4924, 1.0, 0.4764, 1.0, 0.4375, 0.9923, 0.4688, 0.9923, 0.4611, 1.0, 0.4451, 1.0, 0.4062, 0.9923, 0.4375, 0.9923, 0.4299, 1.0, 0.4139, 1.0, 0.375, 0.9923, 0.4062, 0.9923, 0.3986, 1.0, 0.3826, 1.0, 0.3438, 0.9923, 0.375, 0.9923, 0.3674, 1.0, 0.3514, 1.0, 0.3125, 0.9923, 0.3438, 0.9923, 0.3361, 1.0, 0.3201, 1.0, 0.2812, 0.9923, 0.3125, 0.9923, 0.3049, 1.0, 0.2889, 1.0, 0.25, 0.9923, 0.2812, 0.9923, 0.2736, 1.0, 0.2576, 1.0, 0.2188, 0.9923, 0.25, 0.9923, 0.2424, 1.0, 0.2264, 1.0, 0.1875, 0.9923, 0.2188, 0.9923, 0.2111, 1.0, 0.1951, 1.0, 0.1562, 0.9923, 0.1875, 0.9923, 0.1799, 1.0, 0.1639, 1.0, 0.125, 0.9923, 0.1562, 0.9923, 0.1486, 1.0, 0.1326, 1.0, 0.09375, 0.9923, 0.125, 0.9923, 0.1174, 1.0, 0.1014, 1.0, 0.0625, 0.9923, 0.09375, 0.9923, 0.0861, 1.0, 0.07015, 1.0, 0.03125, 0.9923, 0.0625, 0.9923, 0.05485, 1.0, 0.0389, 1.0, 0.0, 0.9923, 0.03125, 0.9923, 0.0236, 1.0, 0.007647, 1.0, 0.2739, 0.3702, 0.25, 0.3725, 0.2261, 0.3702, 0.2031, 0.3632, 0.1819, 0.3519, 0.1634, 0.3366, 0.1481, 0.3181, 0.1368, 0.2969, 0.1298, 0.2739, 0.1275, 0.25, 0.1298, 0.2261, 0.1368, 0.2031, 0.1481, 0.1819, 0.1634, 0.1634, 0.1819, 0.1481, 0.2031, 0.1368, 0.2261, 0.1298, 0.25, 0.1275, 0.2739, 0.1298, 0.2969, 0.1368, 0.3181, 0.1481, 0.3366, 0.1634, 0.3519, 0.1819, 0.3632, 0.2031, 0.3702, 0.2261, 0.3725, 0.25, 0.3702, 0.2739, 0.3632, 0.2969, 0.3519, 0.3181, 0.3366, 0.3366, 0.3181, 0.3519, 0.2969, 0.3632, 0.3927, 0.7788, 0.3994, 0.9953, 0.3882, 1.0, 0.3805, 0.7741, 0.6006, 0.9953, 0.6073, 0.7788, 0.6195, 0.7741, 0.6118, 1.0, 0.3994, 0.9953, 0.6006, 0.9953, 0.6118, 1.0, 0.3882, 1.0, 0.6073, 0.7788, 0.3927, 0.7788, 0.3805, 0.7741, 0.6195, 0.7741, 0.3927, 0.7788, 0.6073, 0.7788, 0.6006, 0.9953, 0.3994, 0.9953, 0.6073, 0.7788, 0.6073, 0.7788, 0.6073, 0.7788, 0.6073, 0.7788, 0.6073, 0.7788, 0.6006, 0.9953, 0.6006, 0.9953, 0.6073, 0.7788, 0.6006, 0.9953, 0.3994, 0.9953, 0.3994, 0.9953, 0.6006, 0.9953, 0.3927, 0.7788, 0.3927, 0.7788, 0.3927, 0.7788, 0.3927, 0.7788, 0.6073, 0.7788, 0.3927, 0.7788, 0.3927, 0.7788, 0.6073, 0.7788, 0.3927, 0.7788, 0.6073, 0.7788, 0.6073, 0.7788, 0.3927, 0.7788, 0.3927, 0.7788, 0.6073, 0.7788, 0.5779, 0.7788, 0.5003, 0.7788, 0.4564, 0.7788, 0.4466, 0.7788, 0.4221, 0.7788, 0.4221, 0.7788, 0.4466, 0.7788, 0.4564, 0.7788, 0.5003, 0.7788, 0.5779, 0.7788, 0.6073, 0.7788, 0.3927, 0.7788, 0.4221, 0.7788, 0.4221, 0.7788, 0.3927, 0.7788, 0.3927, 0.7788, 0.6073, 0.7788, 0.6073, 0.7788, 0.5779, 0.7788, 0.5779, 0.7788, 0.4221, 0.7788, 0.4466, 0.7788, 0.4466, 0.7788, 0.4221, 0.7788, 0.5003, 0.7788, 0.5003, 0.7788, 0.5003, 0.7788, 0.5003, 0.7788, 0.4564, 0.7788, 0.4564, 0.7788, 0.5003, 0.7788, 0.5003, 0.7788, 0.4564, 0.7788, 0.4466, 0.7788, 0.4466, 0.7788, 0.4564, 0.7788, 0.5003, 0.7788, 0.5003, 0.7788, 0.5779, 0.7788, 0.5779, 0.7788, 0.4466, 0.7788, 0.4466, 0.7788, 0.4564, 0.7788, 0.4564, 0.7788, 0.5779, 0.7788, 0.5779, 0.7788, 0.5779, 0.7788, 0.5779, 0.7788, 0.5003, 0.7788, 0.5779, 0.7788, 0.5779, 0.7788, 0.5003, 0.7788, 0.4466, 0.7788, 0.4466, 0.7788, 0.4466, 0.7788, 0.4466, 0.7788, 0.5779, 0.7788, 0.5003, 0.7788, 0.5003, 0.7788, 0.5779, 0.7788, 0.4466, 0.7788, 0.4564, 0.7788, 0.4564, 0.7788, 0.4466, 0.7788, 0.4564, 0.7788, 0.4564, 0.7788, 0.4564, 0.7788, 0.4564, 0.7788, 0.6829, 0.5579, 0.8171, 0.5579, 0.8171, 0.6921, 0.6829, 0.6921, 0.3901, 0.25, 0.6122, 0.25, 0.6122, 0.5, 0.3901, 0.5, 0.3901, 0.75, 0.6122, 0.75, 0.6122, 1.0, 0.3901, 1.0, 0.3901, 0.5, 0.6122, 0.5, 0.6122, 0.75, 0.3901, 0.75, 0.8171, 0.6921, 0.8171, 0.5579, 0.875, 0.5, 0.875, 0.75, 0.8171, 0.5579, 0.6829, 0.5579, 0.625, 0.5, 0.875, 0.5, 0.6829, 0.5579, 0.6829, 0.6921, 0.6122, 0.75, 0.6122, 0.5, 0.6829, 0.6921, 0.8171, 0.6921, 0.875, 0.75, 0.625, 0.75, 0.3901, 0.0, 0.6122, 0.0, 0.6122, 0.25, 0.3901, 0.25, 0.1936, 0.5686, 0.1936, 0.6814, 0.125, 0.75, 0.125, 0.5, 0.3064, 0.5686, 0.1936, 0.5686, 0.125, 0.5, 0.375, 0.5, 0.3064, 0.6814, 0.3064, 0.5686, 0.3901, 0.5, 0.3901, 0.75, 0.1936, 0.6814, 0.3064, 0.6814, 0.375, 0.75, 0.125, 0.75, 0.1936, 0.5686, 0.3064, 0.5686, 0.3064, 0.5686, 0.1936, 0.5686, 0.3064, 0.6814, 0.1936, 0.6814, 0.1936, 0.6814, 0.3064, 0.6814, 0.1936, 0.6814, 0.1936, 0.5686, 0.1936, 0.5686, 0.1936, 0.6814, 0.3064, 0.6814, 0.1936, 0.6814, 0.1936, 0.6814, 0.3064, 0.6814, 0.3064, 0.5686, 0.3064, 0.6814, 0.3064, 0.6814, 0.3064, 0.5686, 0.1936, 0.5686, 0.3064, 0.5686, 0.3064, 0.5686, 0.1936, 0.5686, 0.3064, 0.5686, 0.3064, 0.6814, 0.3064, 0.6814, 0.3064, 0.5686, 0.1936, 0.6814, 0.1936, 0.5686, 0.1936, 0.5686, 0.1936, 0.6814, 0.1936, 0.5686, 0.3064, 0.5686, 0.3064, 0.5686, 0.1936, 0.5686, 0.2271, 0.6021, 0.2729, 0.6021, 0.2729, 0.6479, 0.2271, 0.6479, 0.3064, 0.5686, 0.3064, 0.6814, 0.3064, 0.6814, 0.3064, 0.5686, 0.3064, 0.6814, 0.1936, 0.6814, 0.1936, 0.6814, 0.3064, 0.6814, 0.2271, 0.6021, 0.2271, 0.6479, 0.1936, 0.6814, 0.1936, 0.5686, 0.2729, 0.6021, 0.2271, 0.6021, 0.1936, 0.5686, 0.3064, 0.5686, 0.2729, 0.6479, 0.2729, 0.6021, 0.3064, 0.5686, 0.3064, 0.6814, 0.2271, 0.6479, 0.2729, 0.6479, 0.3064, 0.6814, 0.1936, 0.6814, 0.1936, 0.6814, 0.1936, 0.5686, 0.1936, 0.5686, 0.1936, 0.6814, 0.6829, 0.5579, 0.8171, 0.5579, 0.8171, 0.6921, 0.6829, 0.6921, 0.3901, 0.25, 0.6122, 0.25, 0.6122, 0.5, 0.3901, 0.5, 0.3901, 0.75, 0.6122, 0.75, 0.6122, 1.0, 0.3901, 1.0, 0.3901, 0.5, 0.6122, 0.5, 0.6122, 0.75, 0.3901, 0.75, 0.8171, 0.6921, 0.8171, 0.5579, 0.875, 0.5, 0.875, 0.75, 0.8171, 0.5579, 0.6829, 0.5579, 0.625, 0.5, 0.875, 0.5, 0.6829, 0.5579, 0.6829, 0.6921, 0.6122, 0.75, 0.6122, 0.5, 0.6829, 0.6921, 0.8171, 0.6921, 0.875, 0.75, 0.625, 0.75, 0.3901, 0.0, 0.6122, 0.0, 0.6122, 0.25, 0.3901, 0.25, 0.1936, 0.5686, 0.1936, 0.6814, 0.125, 0.75, 0.125, 0.5, 0.3064, 0.5686, 0.1936, 0.5686, 0.125, 0.5, 0.375, 0.5, 0.3064, 0.6814, 0.3064, 0.5686, 0.3901, 0.5, 0.3901, 0.75, 0.1936, 0.6814, 0.3064, 0.6814, 0.375, 0.75, 0.125, 0.75, 0.1936, 0.5686, 0.3064, 0.5686, 0.3064, 0.5686, 0.1936, 0.5686, 0.3064, 0.6814, 0.1936, 0.6814, 0.1936, 0.6814, 0.3064, 0.6814, 0.1936, 0.6814, 0.1936, 0.5686, 0.1936, 0.5686, 0.1936, 0.6814, 0.3064, 0.6814, 0.1936, 0.6814, 0.1936, 0.6814, 0.3064, 0.6814, 0.3064, 0.5686, 0.3064, 0.6814, 0.3064, 0.6814, 0.3064, 0.5686, 0.1936, 0.5686, 0.3064, 0.5686, 0.3064, 0.5686, 0.1936, 0.5686, 0.3064, 0.5686, 0.3064, 0.6814, 0.3064, 0.6814, 0.3064, 0.5686, 0.1936, 0.6814, 0.1936, 0.5686, 0.1936, 0.5686, 0.1936, 0.6814, 0.1936, 0.5686, 0.3064, 0.5686, 0.3064, 0.5686, 0.1936, 0.5686, 0.2271, 0.6021, 0.2729, 0.6021, 0.2729, 0.6479, 0.2271, 0.6479, 0.3064, 0.5686, 0.3064, 0.6814, 0.3064, 0.6814, 0.3064, 0.5686, 0.3064, 0.6814, 0.1936, 0.6814, 0.1936, 0.6814, 0.3064, 0.6814, 0.2271, 0.6021, 0.2271, 0.6479, 0.1936, 0.6814, 0.1936, 0.5686, 0.2729, 0.6021, 0.2271, 0.6021, 0.1936, 0.5686, 0.3064, 0.5686, 0.2729, 0.6479, 0.2729, 0.6021, 0.3064, 0.5686, 0.3064, 0.6814, 0.2271, 0.6479, 0.2729, 0.6479, 0.3064, 0.6814, 0.1936, 0.6814, 0.1936, 0.6814, 0.1936, 0.5686, 0.1936, 0.5686, 0.1936, 0.6814, 0.6829, 0.5579, 0.8171, 0.5579, 0.8171, 0.6921, 0.6829, 0.6921, 0.3901, 0.25, 0.6122, 0.25, 0.6122, 0.5, 0.3901, 0.5, 0.3901, 0.75, 0.6122, 0.75, 0.6122, 1.0, 0.3901, 1.0, 0.3901, 0.5, 0.6122, 0.5, 0.6122, 0.75, 0.3901, 0.75, 0.8171, 0.6921, 0.8171, 0.5579, 0.875, 0.5, 0.875, 0.75, 0.8171, 0.5579, 0.6829, 0.5579, 0.625, 0.5, 0.875, 0.5, 0.6829, 0.5579, 0.6829, 0.6921, 0.6122, 0.75, 0.6122, 0.5, 0.6829, 0.6921, 0.8171, 0.6921, 0.875, 0.75, 0.625, 0.75, 0.3901, 0.0, 0.6122, 0.0, 0.6122, 0.25, 0.3901, 0.25, 0.1936, 0.5686, 0.1936, 0.6814, 0.125, 0.75, 0.125, 0.5, 0.3064, 0.5686, 0.1936, 0.5686, 0.125, 0.5, 0.375, 0.5, 0.3064, 0.6814, 0.3064, 0.5686, 0.3901, 0.5, 0.3901, 0.75, 0.1936, 0.6814, 0.3064, 0.6814, 0.375, 0.75, 0.125, 0.75, 0.1936, 0.5686, 0.3064, 0.5686, 0.3064, 0.5686, 0.1936, 0.5686, 0.3064, 0.6814, 0.1936, 0.6814, 0.1936, 0.6814, 0.3064, 0.6814, 0.1936, 0.6814, 0.1936, 0.5686, 0.1936, 0.5686, 0.1936, 0.6814, 0.3064, 0.6814, 0.1936, 0.6814, 0.1936, 0.6814, 0.3064, 0.6814, 0.3064, 0.5686, 0.3064, 0.6814, 0.3064, 0.6814, 0.3064, 0.5686, 0.1936, 0.5686, 0.3064, 0.5686, 0.3064, 0.5686, 0.1936, 0.5686, 0.3064, 0.5686, 0.3064, 0.6814, 0.3064, 0.6814, 0.3064, 0.5686, 0.1936, 0.6814, 0.1936, 0.5686, 0.1936, 0.5686, 0.1936, 0.6814, 0.1936, 0.5686, 0.3064, 0.5686, 0.3064, 0.5686, 0.1936, 0.5686, 0.2271, 0.6021, 0.2729, 0.6021, 0.2729, 0.6479, 0.2271, 0.6479, 0.3064, 0.5686, 0.3064, 0.6814, 0.3064, 0.6814, 0.3064, 0.5686, 0.3064, 0.6814, 0.1936, 0.6814, 0.1936, 0.6814, 0.3064, 0.6814, 0.2271, 0.6021, 0.2271, 0.6479, 0.1936, 0.6814, 0.1936, 0.5686, 0.2729, 0.6021, 0.2271, 0.6021, 0.1936, 0.5686, 0.3064, 0.5686, 0.2729, 0.6479, 0.2729, 0.6021, 0.3064, 0.5686, 0.3064, 0.6814, 0.2271, 0.6479, 0.2729, 0.6479, 0.3064, 0.6814, 0.1936, 0.6814, 0.1936, 0.6814, 0.1936, 0.5686, 0.1936, 0.5686, 0.1936, 0.6814, 0.6829, 0.5579, 0.8171, 0.5579, 0.8171, 0.6921, 0.6829, 0.6921, 0.3901, 0.25, 0.6122, 0.25, 0.6122, 0.5, 0.3901, 0.5, 0.3901, 0.75, 0.6122, 0.75, 0.6122, 1.0, 0.3901, 1.0, 0.3901, 0.5, 0.6122, 0.5, 0.6122, 0.75, 0.3901, 0.75, 0.8171, 0.6921, 0.8171, 0.5579, 0.875, 0.5, 0.875, 0.75, 0.8171, 0.5579, 0.6829, 0.5579, 0.625, 0.5, 0.875, 0.5, 0.6829, 0.5579, 0.6829, 0.6921, 0.6122, 0.75, 0.6122, 0.5, 0.6829, 0.6921, 0.8171, 0.6921, 0.875, 0.75, 0.625, 0.75, 0.3901, 0.0, 0.6122, 0.0, 0.6122, 0.25, 0.3901, 0.25, 0.1936, 0.5686, 0.1936, 0.6814, 0.125, 0.75, 0.125, 0.5, 0.3064, 0.5686, 0.1936, 0.5686, 0.125, 0.5, 0.375, 0.5, 0.3064, 0.6814, 0.3064, 0.5686, 0.3901, 0.5, 0.3901, 0.75, 0.1936, 0.6814, 0.3064, 0.6814, 0.375, 0.75, 0.125, 0.75, 0.1936, 0.5686, 0.3064, 0.5686, 0.3064, 0.5686, 0.1936, 0.5686, 0.3064, 0.6814, 0.1936, 0.6814, 0.1936, 0.6814, 0.3064, 0.6814, 0.1936, 0.6814, 0.1936, 0.5686, 0.1936, 0.5686, 0.1936, 0.6814, 0.3064, 0.6814, 0.1936, 0.6814, 0.1936, 0.6814, 0.3064, 0.6814, 0.3064, 0.5686, 0.3064, 0.6814, 0.3064, 0.6814, 0.3064, 0.5686, 0.1936, 0.5686, 0.3064, 0.5686, 0.3064, 0.5686, 0.1936, 0.5686, 0.3064, 0.5686, 0.3064, 0.6814, 0.3064, 0.6814, 0.3064, 0.5686, 0.1936, 0.6814, 0.1936, 0.5686, 0.1936, 0.5686, 0.1936, 0.6814, 0.1936, 0.5686, 0.3064, 0.5686, 0.3064, 0.5686, 0.1936, 0.5686, 0.2271, 0.6021, 0.2729, 0.6021, 0.2729, 0.6479, 0.2271, 0.6479, 0.3064, 0.5686, 0.3064, 0.6814, 0.3064, 0.6814, 0.3064, 0.5686, 0.3064, 0.6814, 0.1936, 0.6814, 0.1936, 0.6814, 0.3064, 0.6814, 0.2271, 0.6021, 0.2271, 0.6479, 0.1936, 0.6814, 0.1936, 0.5686, 0.2729, 0.6021, 0.2271, 0.6021, 0.1936, 0.5686, 0.3064, 0.5686, 0.2729, 0.6479, 0.2729, 0.6021, 0.3064, 0.5686, 0.3064, 0.6814, 0.2271, 0.6479, 0.2729, 0.6479, 0.3064, 0.6814, 0.1936, 0.6814, 0.1936, 0.6814, 0.1936, 0.5686, 0.1936, 0.5686, 0.1936, 0.6814, 0.375, 0.7919, 0.625, 0.7919, 0.625, 0.9581, 0.375, 0.9581, 0.375, 0.5388, 0.625, 0.5388, 0.625, 0.7112, 0.375, 0.7112, 0.625, 0.5388, 0.6669, 0.5, 0.8331, 0.5, 0.875, 0.5388, 0.875, 0.7112, 0.8331, 0.75, 0.6669, 0.75, 0.625, 0.7112, 0.375, 0.03875, 0.625, 0.03875, 0.625, 0.2112, 0.375, 0.2112, 0.375, 0.2919, 0.625, 0.2919, 0.625, 0.4581, 0.375, 0.4581, 0.375, 0.0, 0.6206, 0.0, 0.625, 0.03875, 0.375, 0.03875, 0.625, 0.2919, 0.375, 0.2919, 0.375, 0.2112, 0.625, 0.2112, 0.625, 0.5388, 0.375, 0.5388, 0.375, 0.4581, 0.625, 0.4581, 0.625, 0.7919, 0.375, 0.7919, 0.375, 0.7112, 0.625, 0.7112, 0.125, 0.5388, 0.1669, 0.5, 0.3331, 0.5, 0.375, 0.5388, 0.375, 0.7112, 0.3331, 0.75, 0.1669, 0.75, 0.125, 0.7112, 0.375, 0.7886, 0.625, 0.7886, 0.625, 0.9614, 0.375, 0.9614, 0.8114, 0.525, 0.6886, 0.525, 0.6636, 0.5, 0.8364, 0.5, 0.65, 0.574, 0.65, 0.676, 0.625, 0.701, 0.625, 0.549, 0.85, 0.676, 0.85, 0.574, 0.875, 0.549, 0.875, 0.701, 0.375, 0.04902, 0.625, 0.04903, 0.625, 0.201, 0.375, 0.201, 0.6886, 0.725, 0.8114, 0.725, 0.8364, 0.75, 0.6636, 0.75, 0.65, 0.574, 0.6886, 0.525, 0.8114, 0.525, 0.85, 0.574, 0.85, 0.676, 0.8114, 0.725, 0.6886, 0.725, 0.65, 0.676, 0.375, 0.549, 0.625, 0.549, 0.625, 0.701, 0.375, 0.701, 0.375, 0.2886, 0.625, 0.2886, 0.625, 0.4614, 0.375, 0.4614, 0.375, 0.0, 0.625, 0.0, 0.625, 0.04903, 0.375, 0.04902, 0.625, 0.2886, 0.375, 0.2886, 0.375, 0.201, 0.625, 0.201, 0.625, 0.549, 0.375, 0.549, 0.375, 0.4614, 0.625, 0.4614, 0.625, 0.7886, 0.375, 0.7886, 0.375, 0.701, 0.625, 0.701, 0.8364, 0.75, 0.8114, 0.725, 0.85, 0.676, 0.875, 0.701, 0.8114, 0.525, 0.8364, 0.5, 0.875, 0.549, 0.85, 0.574, 0.65, 0.574, 0.625, 0.549, 0.6636, 0.5, 0.6886, 0.525, 0.6886, 0.725, 0.6636, 0.75, 0.625, 0.701, 0.65, 0.676, 0.125, 0.549, 0.1636, 0.5, 0.3364, 0.5, 0.375, 0.549, 0.375, 0.701, 0.3364, 0.75, 0.1636, 0.75, 0.125, 0.701])
me_cube_001.materials.append(mat_leg)
me_cube_001.materials.append(mat_body)
me_cube_001.materials.append(mat_top)
me_cube_001.materials.append(mat_edge)
me_cube_001.materials.append(mat_wifi)
me_cube_001.materials.append(None)
me_cube_001.materials.append(mat_tank)
me_cube_001.materials.append(mat_lens)
me_cube_001.update()
arm_armature_002 = bpy.data.armatures.new('Armature.002')  # bones are not reproduced

# ---- objects
ob_head = bpy.data.objects.new('head', me_cube_001)
ob_armature = bpy.data.objects.new('Armature', arm_armature_002)

# ---- transforms, parenting, visibility, modifiers, constraints
ob_head.parent = ob_armature
ob_head.location = (0.1269, 0.0, 1.562)
_vg = ob_head.vertex_groups.new(name='Bone')
for _i, _w in zip([0, 1, 2, 3, 4, 5, 6, 7, 8, 9, 10, 11, 12, 13, 14, 15, 16, 17, 18, 19, 20, 21, 22, 23, 24, 25, 26, 27, 28, 29, 30, 31, 32, 33, 34, 35, 36, 37, 38, 39, 40, 41, 42, 43, 44, 45, 46, 47, 48, 49, 50, 51, 252, 253, 254, 255, 256, 257, 258, 259, 260, 261, 262, 263, 264, 265, 266, 267, 268, 269, 270, 271, 272, 273, 274, 275, 276, 277, 278, 279, 280, 281, 410, 411, 412, 413, 414, 415, 416, 417, 418, 419, 420, 421, 422, 423, 424, 425], [0.107, 0.1053, 0.1236, 0.1148, 0.1152, 0.1249, 0.1124, 0.107, 0.1111, 0.1114, 0.1, 0.09914, 0.1069, 0.1078, 0.1009, 0.1018, 0.08964, 0.09575, 0.09621, 0.08498, 0.08658, 0.08678, 0.1023, 0.1016, 0.1044, 0.0925, 0.09193, 0.09407, 0.08331, 0.08618, 0.08702, 0.08864, 0.08619, 0.08675, 0.08466, 0.08643, 0.08298, 0.08517, 0.0859, 0.08693, 0.08593, 0.08593, 0.08418, 0.08539, 0.09484, 0.09385, 0.08818, 0.09389, 0.08638, 0.08555, 0.08774, 0.08762, 0.09477, 0.09273, 0.08646, 0.08528, 0.08802, 0.0869, 0.08516, 0.08594, 0.08507, 0.08511, 0.08488, 0.08493, 0.08588, 0.08619, 0.08467, 0.08472, 0.08588, 0.08576, 0.08462, 0.08454, 0.08533, 0.0853, 0.08483, 0.08485, 0.08511, 0.08524, 0.08523, 0.08508, 0.08472, 0.0847, 0.1547, 0.1933, 0.1271, 0.1234, 0.2648, 0.2612, 0.1193, 0.1193, 0.1098, 0.1123, 0.1149, 0.1134, 0.1887, 0.1979, 0.1173, 0.1187]): _vg.add([_i], _w, 'REPLACE')
_vg = ob_head.vertex_groups.new(name='Bone.001')
for _i, _w in zip([0, 1, 2, 3, 4, 5, 6, 7, 8, 9, 10, 11, 12, 13, 14, 15, 16, 17, 18, 19, 20, 21, 22, 23, 24, 25, 26, 27, 28, 29, 30, 31, 32, 33, 34, 35, 36, 37, 38, 39, 40, 41, 42, 43, 44, 45, 46, 47, 48, 49, 50, 51, 252, 253, 254, 255, 256, 257, 258, 259, 260, 261, 262, 263, 264, 265, 266, 267, 268, 269, 270, 271, 272, 273, 274, 275, 276, 277, 278, 279, 280, 281, 346, 347, 348, 350, 410, 411, 412, 413, 414, 415, 416, 417, 418, 419, 420, 421, 422, 423, 424, 425, 432, 434, 437, 438, 439, 440, 441, 446, 447, 448], [0.1238, 0.1324, 0.1244, 0.1573, 0.1494, 0.126, 0.1232, 0.1321, 0.1363, 0.1367, 0.1289, 0.1282, 0.1331, 0.1338, 0.1315, 0.1323, 0.1341, 0.1262, 0.1275, 0.1452, 0.1387, 0.1416, 0.1284, 0.13, 0.1282, 0.1894, 0.1992, 0.1901, 0.1586, 0.1192, 0.123, 0.2037, 0.1904, 0.1219, 0.1716, 0.1204, 0.1684, 0.1203, 0.1245, 0.2025, 0.124, 0.191, 0.1695, 0.1211, 0.1215, 0.1207, 0.1289, 0.1198, 0.1185, 0.1311, 0.1233, 0.1238, 0.1267, 0.1188, 0.1177, 0.1408, 0.1345, 0.1288, 0.1295, 0.1353, 0.1351, 0.1349, 0.1347, 0.1347, 0.1356, 0.1354, 0.1344, 0.1344, 0.1371, 0.1362, 0.1342, 0.134, 0.1357, 0.1354, 0.1346, 0.1346, 0.135, 0.1353, 0.1356, 0.1352, 0.1344, 0.1343, 0.3126, 0.02645, 0.05621, 0.04112, 0.3259, 0.3056, 0.1385, 0.1356, 0.2419, 0.1851, 0.1361, 0.1347, 0.5516, 0.5287, 0.1528, 0.155, 0.1947, 0.2315, 0.1412, 0.138, 0.0923, 0.06605, 0.08223, 0.5914, 0.5245, 0.8001, 0.9058, 0.8414, 0.7725, 0.048]): _vg.add([_i], _w, 'REPLACE')
_vg = ob_head.vertex_groups.new(name='Bone.005')
for _i, _w in zip([347, 349, 350, 351, 352, 353, 354, 355, 356, 357, 358, 359, 360, 361, 362, 363, 364, 365], [0.03983, 0.0923, 0.3751, 0.8382, 0.385, 0.8335, 0.9093, 0.9771, 0.9776, 0.909, 0.9843, 0.8972, 0.9843, 0.8969, 0.09371, 0.09363, 0.1105, 0.1104]): _vg.add([_i], _w, 'REPLACE')
_vg = ob_head.vertex_groups.new(name='Bone.006')
for _i, _w in zip([354, 357, 359, 361, 362, 363, 364, 365, 366, 367, 368, 369, 370, 371, 372, 373, 374, 375, 376, 377], [0.08884, 0.08924, 0.1019, 0.1022, 0.9061, 0.9062, 0.8894, 0.8894, 0.9951, 0.9951, 0.9937, 0.9937, 1.0, 1.0, 1.0, 1.0, 1.0, 1.0, 1.0, 1.0]): _vg.add([_i], _w, 'REPLACE')
_vg = ob_head.vertex_groups.new(name='Bone.002')
for _i, _w in zip([0, 1, 2, 3, 4, 5, 6, 7, 8, 9, 10, 11, 12, 13, 14, 15, 16, 17, 18, 19, 20, 21, 22, 23, 24, 25, 26, 27, 28, 29, 30, 31, 32, 33, 34, 35, 36, 37, 38, 39, 40, 41, 42, 43, 44, 45, 46, 47, 48, 49, 50, 51, 252, 253, 254, 255, 256, 257, 258, 259, 260, 261, 262, 263, 264, 265, 266, 267, 268, 269, 270, 271, 272, 273, 274, 275, 276, 277, 278, 279, 280, 281, 378, 380, 381, 384, 410, 411, 412, 413, 414, 415, 416, 417, 418, 419, 420, 421, 422, 423, 424, 425, 426, 429, 434, 435, 436, 437, 439, 440, 441, 447, 448, 449], [0.1486, 0.1627, 0.1522, 0.1347, 0.1383, 0.1469, 0.1474, 0.1574, 0.1443, 0.1446, 0.1342, 0.1333, 0.1396, 0.1405, 0.1328, 0.1337, 0.1718, 0.1542, 0.1534, 0.1883, 0.1819, 0.1881, 0.1786, 0.1846, 0.1774, 0.1375, 0.1352, 0.1371, 0.1824, 0.1234, 0.1209, 0.1387, 0.1518, 0.1217, 0.1678, 0.1226, 0.1742, 0.1239, 0.1206, 0.1403, 0.1214, 0.1466, 0.1681, 0.1236, 0.1307, 0.1295, 0.161, 0.1305, 0.1242, 0.1667, 0.1207, 0.1207, 0.1552, 0.1296, 0.1243, 0.1863, 0.1773, 0.1653, 0.1754, 0.1883, 0.1869, 0.185, 0.1875, 0.186, 0.1822, 0.1811, 0.186, 0.1873, 0.1821, 0.1827, 0.1901, 0.192, 0.1852, 0.1847, 0.1877, 0.1867, 0.1853, 0.185, 0.1855, 0.1866, 0.1874, 0.1889, 0.05883, 0.3179, 0.02592, 0.04598, 0.4109, 0.3879, 0.1887, 0.1895, 0.3503, 0.3505, 0.1771, 0.1772, 0.2073, 0.2409, 0.1802, 0.1773, 0.3761, 0.2788, 0.1789, 0.1772, 0.03025, 0.0569, 0.5692, 0.5312, 0.8688, 0.8957, 0.000341, 0.1574, 0.0008977, 0.045, 0.8083, 0.7977]): _vg.add([_i], _w, 'REPLACE')
_vg = ob_head.vertex_groups.new(name='Bone.007')
for _i, _w in zip([379, 381, 382, 383, 384, 385, 386, 387, 388, 389, 390, 391, 392, 393, 394, 395, 396, 397], [0.05317, 0.0744, 0.3805, 0.8253, 0.3775, 0.8408, 0.9085, 0.9768, 0.9777, 0.9098, 0.984, 0.8965, 0.9846, 0.8977, 0.09378, 0.09355, 0.1106, 0.1104]): _vg.add([_i], _w, 'REPLACE')
_vg = ob_head.vertex_groups.new(name='Bone.008')
for _i, _w in zip([386, 389, 391, 393, 394, 395, 396, 397, 398, 399, 400, 401, 402, 403, 404, 405, 406, 407, 408, 409], [0.0897, 0.08841, 0.1026, 0.1015, 0.906, 0.9063, 0.8893, 0.8895, 0.9951, 0.9951, 0.9937, 0.9937, 1.0, 1.0, 1.0, 1.0, 1.0, 1.0, 1.0, 1.0]): _vg.add([_i], _w, 'REPLACE')
_vg = ob_head.vertex_groups.new(name='Bone.003')
for _i, _w in zip([0, 1, 2, 3, 4, 5, 6, 7, 8, 9, 10, 11, 12, 13, 14, 15, 16, 17, 18, 19, 20, 21, 22, 23, 24, 25, 26, 27, 28, 29, 30, 31, 32, 33, 34, 35, 36, 37, 38, 39, 40, 41, 42, 43, 44, 45, 46, 47, 48, 49, 50, 51, 52, 53, 54, 55, 56, 57, 58, 59, 252, 253, 254, 255, 256, 257, 258, 259, 260, 261, 262, 263, 264, 265, 266, 267, 268, 269, 270, 271, 272, 273, 274, 275, 276, 277, 278, 279, 280, 281, 410, 411, 412, 413, 415, 416, 417, 418, 419, 420, 421, 422, 423, 424, 425, 428, 429, 430, 431, 432, 433, 438, 441, 443, 444, 445], [0.09794, 0.09747, 0.1164, 0.1089, 0.109, 0.1179, 0.1039, 0.09923, 0.05812, 0.05791, 0.06344, 0.06408, 0.06945, 0.06872, 0.08868, 0.08764, 0.08005, 0.08487, 0.08555, 0.07663, 0.07768, 0.07841, 0.09394, 0.09347, 0.09628, 0.08704, 0.0865, 0.08864, 0.07524, 0.06406, 0.08811, 0.08304, 0.07979, 0.08069, 0.07731, 0.0718, 0.07474, 0.06602, 0.08473, 0.08131, 0.08127, 0.07986, 0.07632, 0.06974, 0.07071, 0.07131, 0.07177, 0.0572, 0.05938, 0.07086, 0.09079, 0.09354, 0.2361, 0.2414, 0.2372, 0.243, 0.2358, 0.241, 0.2367, 0.2475, 0.08402, 0.05663, 0.05903, 0.0767, 0.07821, 0.07156, 0.07078, 0.07654, 0.0759, 0.07597, 0.07576, 0.07582, 0.07661, 0.0769, 0.07564, 0.07565, 0.07656, 0.07649, 0.07553, 0.07544, 0.07612, 0.07611, 0.07572, 0.07575, 0.07595, 0.07605, 0.07604, 0.07591, 0.07564, 0.0756, 0.006321, 0.002408, 0.1099, 0.1178, 0.01647, 0.08846, 0.09238, 0.04905, 0.03084, 0.09525, 0.08972, 0.08979, 0.1237, 0.08163, 0.08037, 0.1536, 0.003273, 0.5699, 0.5309, 0.8624, 0.8991, 0.02803, 0.0531, 0.04189, 0.8122, 0.791]): _vg.add([_i], _w, 'REPLACE')
_vg = ob_head.vertex_groups.new(name='Bone.009')
for _i, _w in zip([283, 285, 286, 287, 288, 289, 290, 291, 292, 293, 294, 295, 296, 297, 298, 299, 300, 301], [0.05835, 0.08123, 0.3806, 0.8265, 0.3776, 0.8413, 0.9124, 0.9778, 0.9758, 0.9005, 0.9855, 0.9048, 0.9839, 0.8947, 0.1046, 0.08966, 0.1134, 0.1006]): _vg.add([_i], _w, 'REPLACE')
_vg = ob_head.vertex_groups.new(name='Bone.010')
for _i, _w in zip([290, 293, 295, 297, 298, 299, 300, 301, 302, 303, 304, 305, 306, 307, 308, 309, 310, 311, 312, 313], [0.08585, 0.09751, 0.09444, 0.1044, 0.8952, 0.9102, 0.8864, 0.8993, 0.9942, 0.9954, 0.9934, 0.9945, 1.0, 1.0, 1.0, 1.0, 1.0, 1.0, 1.0, 1.0]): _vg.add([_i], _w, 'REPLACE')
_vg = ob_head.vertex_groups.new(name='Bone.004')
for _i, _w in zip([0, 1, 2, 3, 4, 5, 6, 7, 8, 9, 10, 11, 12, 13, 14, 15, 16, 17, 18, 19, 20, 21, 22, 23, 24, 25, 26, 27, 28, 29, 30, 31, 32, 33, 34, 35, 36, 37, 38, 39, 40, 41, 42, 43, 44, 45, 46, 47, 48, 49, 50, 51, 252, 253, 254, 255, 256, 257, 258, 259, 260, 261, 262, 263, 264, 265, 266, 267, 268, 269, 270, 271, 272, 273, 274, 275, 276, 277, 278, 279, 280, 281, 410, 411, 412, 413, 414, 415, 416, 417, 418, 419, 420, 421, 422, 423, 424, 425, 426, 427, 428, 429, 430, 433, 436, 442, 443, 444], [0.113, 0.1115, 0.1274, 0.1194, 0.1199, 0.1289, 0.1181, 0.1129, 0.09664, 0.09704, 0.1232, 0.1245, 0.09845, 0.09737, 0.09676, 0.09609, 0.09684, 0.1026, 0.1032, 0.09242, 0.09375, 0.09406, 0.1058, 0.1051, 0.1079, 0.09752, 0.09719, 0.09915, 0.0916, 0.1311, 0.0977, 0.09456, 0.09294, 0.1075, 0.09237, 0.1196, 0.09261, 0.1333, 0.09904, 0.09339, 0.104, 0.09291, 0.09335, 0.122, 0.09077, 0.09017, 0.09713, 0.09434, 0.1359, 0.1011, 0.09048, 0.09126, 0.1019, 0.09483, 0.1314, 0.09241, 0.09546, 0.09694, 0.09853, 0.09345, 0.09221, 0.09223, 0.09201, 0.09205, 0.09303, 0.09334, 0.09177, 0.09183, 0.09306, 0.09293, 0.09175, 0.09169, 0.09247, 0.09244, 0.09195, 0.09197, 0.09223, 0.09237, 0.09237, 0.09221, 0.09184, 0.09182, 0.06837, 0.07427, 0.2854, 0.2823, 0.1087, 0.1612, 0.3147, 0.3173, 0.07615, 0.06996, 0.2929, 0.3046, 0.1449, 0.1635, 0.31, 0.3213, 0.5909, 0.5242, 0.8044, 0.8998, 0.06511, 0.07902, 0.08758, 0.8362, 0.7768, 0.0449]): _vg.add([_i], _w, 'REPLACE')
_vg = ob_head.vertex_groups.new(name='Bone.011')
for _i, _w in zip([315, 317, 318, 319, 320, 321, 322, 323, 324, 325, 326, 327, 328, 329, 330, 331, 332, 333], [0.04066, 0.09443, 0.3751, 0.8381, 0.3849, 0.8342, 0.8998, 0.975, 0.9781, 0.9123, 0.9839, 0.8948, 0.9859, 0.9055, 0.08963, 0.1043, 0.1008, 0.1135]): _vg.add([_i], _w, 'REPLACE')
_vg = ob_head.vertex_groups.new(name='Bone.012')
for _i, _w in zip([322, 325, 327, 329, 330, 331, 332, 333, 334, 335, 336, 337, 338, 339, 340, 341, 342, 343, 344, 345], [0.09811, 0.08597, 0.1043, 0.09383, 0.9102, 0.8954, 0.8991, 0.8864, 0.9954, 0.9942, 0.9945, 0.9934, 1.0, 1.0, 1.0, 1.0, 1.0, 1.0, 1.0, 1.0]): _vg.add([_i], _w, 'REPLACE')
_vg = ob_head.vertex_groups.new(name='Bone.013')
for _i, _w in zip([8, 9, 10, 11, 12, 13, 14, 15, 17, 18, 29, 30, 33, 35, 37, 38, 40, 43, 44, 45, 46, 47, 48, 49, 50, 51, 253, 254, 257, 258, 410, 411, 414, 415, 418, 419, 422, 423], [0.7757, 0.7744, 0.3776, 0.3649, 0.459, 0.4943, 0.1326, 0.1342, 0.01086, 0.0001515, 0.3263, 0.08844, 0.1595, 0.2467, 0.3235, 0.08728, 0.1338, 0.2626, 0.368, 0.4534, 0.182, 0.8318, 0.3664, 0.123, 0.05686, 0.04678, 0.8233, 0.3715, 0.1557, 0.1253, 0.9775, 0.9776, 0.9825, 0.9817, 0.9882, 0.9831, 0.9839, 0.9875]): _vg.add([_i], _w, 'REPLACE')
_vg = ob_head.vertex_groups.new(name='Bone.014')
for _i, _w in zip([0, 1, 2, 3, 4, 5, 6, 7, 8, 9, 10, 11, 12, 13, 14, 15, 16, 17, 18, 19, 20, 21, 22, 23, 24, 25, 26, 27, 28, 29, 30, 31, 32, 33, 34, 35, 36, 37, 38, 39, 40, 41, 42, 43, 44, 45, 46, 47, 48, 49, 50, 51, 252, 253, 254, 255, 256, 257, 258, 259, 260, 261, 262, 263, 264, 265, 266, 267, 268, 269, 270, 271, 272, 273, 274, 275, 276, 277, 278, 279, 280, 281, 412, 413, 416, 417, 420, 421, 424, 425], [0.9804, 0.9885, 0.9749, 0.9727, 0.9768, 0.9785, 0.9831, 0.9875, 0.07682, 0.08119, 0.2794, 0.2804, 0.02263, 0.02342, 0.05906, 0.05375, 0.9782, 0.9593, 0.9648, 0.9845, 0.9861, 0.9868, 0.9496, 0.9496, 0.953, 0.948, 0.9497, 0.9517, 0.9673, 0.319, 0.08768, 0.9392, 0.9502, 0.1574, 0.9597, 0.2429, 0.9441, 0.3522, 0.1191, 0.915, 0.1694, 0.9156, 0.9347, 0.2967, 0.05158, 0.0505, 0.782, 0.09069, 0.3534, 0.8096, 0.02981, 0.03655, 0.9645, 0.1012, 0.3451, 0.9896, 0.9659, 0.8044, 0.8187, 0.97, 0.9744, 0.9753, 0.9751, 0.9756, 0.9744, 0.9748, 0.9769, 0.9759, 0.9729, 0.9736, 0.975, 0.9745, 0.974, 0.9741, 0.9752, 0.9755, 0.9749, 0.9743, 0.9742, 0.9745, 0.9757, 0.9752, 0.9979, 0.9934, 0.9931, 0.9972, 0.9809, 0.9773, 0.9827, 0.9846]): _vg.add([_i], _w, 'REPLACE')
_vg = ob_head.vertex_groups.new(name='Bone.015')
for _i, _w in zip([8, 9, 10, 11, 12, 13, 14, 15, 22, 23, 24, 25, 26, 27, 29, 30, 31, 32, 33, 34, 35, 36, 37, 38, 39, 40, 41, 42, 43, 44, 45, 46, 47, 48, 49, 50, 51, 52, 53, 54, 55, 56, 57, 58, 59, 253, 254, 257, 258], [0.1474, 0.1444, 0.343, 0.3547, 0.5047, 0.469, 0.8084, 0.812, 0.009236, 0.009636, 0.005895, 0.03751, 0.03435, 0.03152, 0.3547, 0.8239, 0.05109, 0.02833, 0.6831, 0.004721, 0.5103, 0.01497, 0.3243, 0.7936, 0.07227, 0.6969, 0.06934, 0.03308, 0.4406, 0.5804, 0.4961, 0.02191, 0.07749, 0.2803, 0.06742, 0.9032, 0.9083, 0.8402, 0.09669, 0.5733, 0.1985, 0.2129, 0.1647, 0.3419, 0.2008, 0.07551, 0.2834, 0.02975, 0.05593]): _vg.add([_i], _w, 'REPLACE')
_vg = ob_head.vertex_groups.new(name='Bone.016')
for _i, _w in zip([52, 53, 54, 55, 56, 57, 58, 59, 60, 61, 62, 63, 64, 65, 66, 67, 68, 69, 70, 71, 72, 73, 74, 75, 76, 77, 78, 79, 80, 81, 82, 83, 84, 85, 86, 87, 88, 89, 90, 91, 92, 93, 94, 95, 96, 97, 98, 99, 100, 101, 102, 103, 104, 105, 106, 107, 108, 109, 110, 111, 112, 113, 114, 115, 116, 117, 118, 119, 120, 121, 122, 123, 124, 125, 126, 127, 128, 129, 130, 131, 132, 133, 134, 135, 136, 137, 138, 139, 140, 141, 142, 143, 144, 145, 146, 147, 148, 149, 150, 151, 152, 153, 154, 155, 156, 157, 158, 159, 160, 161, 162, 163, 164, 165, 166, 167, 168, 169, 170, 171, 172, 173, 174, 175, 176, 177, 178, 179, 180, 181, 182, 183, 184, 185, 186, 187, 188, 189, 190, 191, 192, 193, 194, 195, 196, 197, 198, 199, 200, 201, 202, 203, 204, 205, 206, 207, 208, 209, 210, 211, 212, 213, 214, 215, 216, 217, 218, 219, 220, 221, 222, 223, 224, 225, 226, 227, 228, 229, 230, 231, 232, 233, 234, 235, 236, 237, 238, 239, 240, 241, 242, 243, 244, 245, 246, 247, 248, 249, 250, 251], [0.1598, 0.9033, 0.4267, 0.8015, 0.7871, 0.8353, 0.6581, 0.7992, 1.0, 1.0, 1.0, 1.0, 1.0, 1.0, 1.0, 1.0, 1.0, 1.0, 1.0, 1.0, 1.0, 1.0, 1.0, 1.0, 1.0, 1.0, 1.0, 1.0, 1.0, 1.0, 1.0, 1.0, 1.0, 1.0, 1.0, 1.0, 1.0, 1.0, 1.0, 1.0, 1.0, 1.0, 1.0, 1.0, 1.0, 1.0, 1.0, 1.0, 1.0, 1.0, 1.0, 1.0, 1.0, 1.0, 1.0, 1.0, 1.0, 1.0, 1.0, 1.0, 1.0, 1.0, 1.0, 1.0, 1.0, 1.0, 1.0, 1.0, 1.0, 1.0, 1.0, 1.0, 1.0, 1.0, 1.0, 1.0, 1.0, 1.0, 1.0, 1.0, 1.0, 1.0, 1.0, 1.0, 1.0, 1.0, 1.0, 1.0, 1.0, 1.0, 1.0, 1.0, 1.0, 1.0, 1.0, 1.0, 1.0, 1.0, 1.0, 1.0, 1.0, 1.0, 1.0, 1.0, 1.0, 1.0, 1.0, 1.0, 1.0, 1.0, 1.0, 1.0, 1.0, 1.0, 1.0, 1.0, 1.0, 1.0, 1.0, 1.0, 1.0, 1.0, 1.0, 1.0, 1.0, 1.0, 1.0, 1.0, 1.0, 1.0, 1.0, 1.0, 1.0, 1.0, 1.0, 1.0, 1.0, 1.0, 1.0, 1.0, 1.0, 1.0, 1.0, 1.0, 1.0, 1.0, 1.0, 1.0, 1.0, 1.0, 1.0, 1.0, 1.0, 1.0, 1.0, 1.0, 1.0, 1.0, 1.0, 1.0, 1.0, 1.0, 1.0, 1.0, 1.0, 1.0, 1.0, 1.0, 1.0, 1.0, 1.0, 1.0, 1.0, 1.0, 1.0, 1.0, 1.0, 1.0, 1.0, 1.0, 1.0, 1.0, 1.0, 1.0, 1.0, 1.0, 1.0, 1.0, 1.0, 1.0, 1.0, 1.0, 1.0, 1.0, 1.0, 1.0, 1.0, 1.0, 1.0, 1.0]): _vg.add([_i], _w, 'REPLACE')
_vg = ob_head.vertex_groups.new(name='Bone.017')
for _i, _w in zip([378, 379, 380, 381, 382, 383, 384, 385, 426, 429, 435, 436, 437, 439, 440, 449], [0.9125, 0.8974, 0.006496, 0.07029, 0.3453, 0.1278, 0.2769, 0.04186, 0.09888, 0.002856, 0.9998, 0.5068, 0.4544, 0.005823, 0.05995, 0.9762]): _vg.add([_i], _w, 'REPLACE')
_vg = ob_head.vertex_groups.new(name='Bone.018')
for _i, _w in zip([378, 379, 380, 381, 382, 383, 384, 385, 434, 436, 437, 439, 440, 448], [0.06395, 0.04876, 0.9603, 0.8552, 0.2742, 0.04337, 0.3455, 0.1131, 0.9982, 0.4014, 0.4873, 0.1312, 0.06542, 0.9722]): _vg.add([_i], _w, 'REPLACE')
_vg = ob_head.vertex_groups.new(name='Bone.020')
for _i, _w in zip([346, 347, 348, 349, 350, 351, 352, 353, 432, 437, 438, 439, 440, 441, 446, 447], [0.003502, 0.02475, 0.9187, 0.8149, 0.2794, 0.03515, 0.3453, 0.1168, 0.04189, 0.001533, 0.9992, 0.4249, 0.3963, 0.4975, 0.983, 0.05266]): _vg.add([_i], _w, 'REPLACE')
_vg = ob_head.vertex_groups.new(name='Bone.021')
for _i, _w in zip([346, 347, 348, 349, 350, 351, 352, 353, 432, 437, 439, 440, 441, 447], [0.9631, 0.9176, 0.05804, 0.09269, 0.3455, 0.1191, 0.2697, 0.04902, 0.03146, 0.00927, 0.437, 0.4707, 0.4422, 0.9307]): _vg.add([_i], _w, 'REPLACE')
_vg = ob_head.vertex_groups.new(name='Bone.022')
for _i, _w in zip([282, 283, 284, 285, 286, 287, 288, 289, 428, 431, 432, 433, 445], [0.9138, 0.8885, 0.003746, 0.07559, 0.3452, 0.1266, 0.2769, 0.04264, 0.06112, 0.9998, 0.5064, 0.4544, 0.9709]): _vg.add([_i], _w, 'REPLACE')
_vg = ob_head.vertex_groups.new(name='Bone.023')
for _i, _w in zip([282, 283, 284, 285, 286, 287, 288, 289, 428, 430, 432, 433, 444, 445], [0.06282, 0.05305, 0.9621, 0.843, 0.2741, 0.04358, 0.3455, 0.1122, 0.06587, 0.9979, 0.3952, 0.4869, 0.9734, 0.0003969]): _vg.add([_i], _w, 'REPLACE')
_vg = ob_head.vertex_groups.new(name='Bone.024')
for _i, _w in zip([314, 315, 316, 317, 318, 319, 320, 321, 426, 428, 429, 433, 436, 442], [0.006623, 0.02515, 0.9305, 0.8114, 0.2795, 0.03522, 0.3462, 0.1162, 0.5242, 0.3903, 0.4949, 0.0008765, 0.03561, 0.9574]): _vg.add([_i], _w, 'REPLACE')
_vg = ob_head.vertex_groups.new(name='Bone.025')
for _i, _w in zip([314, 315, 316, 317, 318, 319, 320, 321, 426, 427, 428, 429, 433, 436, 442, 443], [0.9611, 0.917, 0.04909, 0.09407, 0.3453, 0.1191, 0.2689, 0.04882, 0.3764, 0.9996, 0.4739, 0.439, 0.009659, 0.02579, 0.02126, 0.9722]): _vg.add([_i], _w, 'REPLACE')
_m = ob_head.modifiers.new('Armature', 'ARMATURE')
_m.object = ob_armature
ob_armature.location = (0.0, 0.0, 0.0)

# ---- collection membership
col_robot.objects.link(ob_head)
col_robot.objects.link(ob_armature)

# ---- scene / render settings (as saved in the file)
scene.frame_start = 1; scene.frame_end = 250; scene.frame_set(1)
scene.render.engine = 'BLENDER_EEVEE_NEXT'
scene.cycles.sampling_pattern = 'TABULATED_SOBOL'
scene.cycles.use_light_tree = False
scene.view_settings.view_transform = 'Filmic'
bpy.context.view_layer.update()

# ---- added for rendering (the .blend has no active camera and no usable light): camera, sun
cam_auto = bpy.data.cameras.new('AutoCamera')
cam_auto.lens = 50.0
cam_auto.sensor_width = 36.0
cam_auto.clip_end = 1000.0
ob_auto_camera = bpy.data.objects.new('AutoCamera', cam_auto)
scene.collection.objects.link(ob_auto_camera)
ob_auto_camera.location = (6.17975, -7.05231, 5.71648)
ob_auto_camera.rotation_euler = (1.09748, -7.21219e-08, 0.694738)
scene.camera = ob_auto_camera
light_auto_sun = bpy.data.lights.new('AutoSun', 'SUN')
light_auto_sun.energy = 3.0
light_auto_sun.angle = 0.0523599
ob_auto_sun = bpy.data.objects.new('AutoSun', light_auto_sun)
scene.collection.objects.link(ob_auto_sun)
ob_auto_sun.rotation_euler = (0.872665, 0.174533, 0.523599)
bpy.context.view_layer.update()
